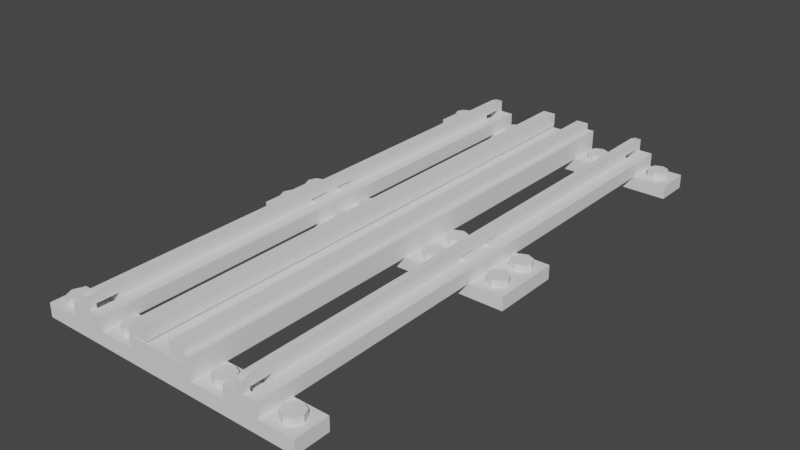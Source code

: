 # Source: Track_Straight_LOD1.blend  (saved by Blender 3.1.7; exported with 4.5.12 LTS)
import bpy
from mathutils import Matrix  # noqa: F401  (used for matrix-valued properties, if any)

bpy.ops.wm.read_factory_settings(use_empty=True)
scene = bpy.context.scene
scene.name = 'Scene'

# ---- materials (node trees are filled in below, after node groups)
mat_lego_standard = bpy.data.materials.new('Lego Standard')

# ---- material node trees

# ---- world
world_world = bpy.data.worlds.new('World'); scene.world = world_world
world_world.use_nodes = True; world_world.node_tree.nodes.clear()
_N = world_world.node_tree.nodes; _L = world_world.node_tree.links
n0 = _N.new('ShaderNodeOutputWorld'); n0.name = 'World Output'; n0.location = (300, 300)
n1 = _N.new('ShaderNodeBackground'); n1.name = 'Background'; n1.location = (10, 300)
n1.inputs[0].default_value = (0.05088, 0.05088, 0.05088, 1.0)
_L.new(n1.outputs[0], n0.inputs[0])
n0.is_active_output = True
world_world.color = (1.0, 1.0, 1.0)
world_world.use_sun_shadow = False
world_world.sun_shadow_jitter_overblur = 0.0

# ---- meshes
me_mesh_767_dat_8 = bpy.data.meshes.new('Mesh_767.dat_8')
me_mesh_767_dat_8.from_pydata([(-16.0, 2.8, -6.4), (30.4, 1.6, -6.4), (-30.4, 1.6, -6.4), (30.4, 3.2, -6.4), (16.0, 2.8, -6.4), (30.4, 1.6, 6.4), (-30.4, 3.2, 6.4), (-16.0, 2.8, 6.4), (-30.4, 1.6, 6.4), (16.0, 3.2, 6.4), (3.2, 1.6, 3.2), (-3.2, 1.6, -3.2), (32.0, 3.2, 8.0), (-32.0, 3.2, -8.0), (30.4, 3.2, 6.4), (32.0, 3.2, -8.0), (-16.0, 3.2, -6.4), (-16.0, 2.8, 8.0), (16.0, 2.8, 6.4), (16.0, 2.8, 8.0), (16.0, 3.2, 8.0), (16.0, 3.2, -8.0), (16.0, 2.8, -8.0), (16.0, 3.2, -6.4), (-16.0, 3.2, 6.4), (-16.0, 2.8, -8.0), (-16.0, 3.2, -8.0), (-32.0, 0.0, 8.0), (-16.0, 3.2, 8.0), (2.4, 0.0, -2.4), (32.0, 0.0, -8.0), (2.4, 0.0, 2.4), (32.0, 0.0, 8.0), (-2.4, 0.0, 2.4), (-32.0, 0.0, -8.0), (22.4, -1.6, 1.6), (22.4, 0.0, 1.6), (22.4, 0.0, 6.4), (22.4, -1.6, 6.4), (21.6, -3.2, 1.6), (21.6, -1.6, 1.6), (21.7, -3.2, 1.6), (21.6, -3.2, 6.4), (21.7, -3.6, 6.4), (20.4, 0.0, 1.6), (20.4, -3.6, 1.6), (17.6, -1.6, 6.4), (18.4, -1.6, 1.6), (18.4, -3.2, 6.4), (18.4, -1.6, 6.4), (18.4, -3.2, 1.6), (18.3, -3.6, 1.6), (18.3, -3.6, 6.4), (19.6, -3.6, 1.6), (19.6, -3.6, 6.4), (20.4, 0.0, 6.4), (20.4, -3.2, 6.4), (21.6, 0.0, 6.4), (20.4, -3.6, 6.4), (21.7, -3.2, 6.4), (21.6, -1.6, 6.4), (19.6, -3.2, 6.4), (19.6, 0.0, 6.4), (18.3, -3.2, 6.4), (17.6, 0.0, 6.4), (18.4, 0.0, 6.4), (21.7, -3.6, 1.6), (20.4, -3.2, 1.6), (21.6, 0.0, 1.6), (19.6, 0.0, 1.6), (19.6, -3.2, 1.6), (18.4, 0.0, 1.6), (18.3, -3.2, 1.6), (17.6, -1.6, 1.6), (17.6, 0.0, 1.6), (-17.6, -1.6, 1.6), (-17.6, 0.0, 6.4), (-18.4, -1.6, 1.6), (-18.4, -3.2, 1.6), (-18.3, -3.2, 6.4), (-19.6, -3.6, 1.6), (-18.3, -3.6, 1.6), (-18.3, -3.6, 6.4), (-19.6, 0.0, 1.6), (-19.6, -3.6, 6.4), (-22.4, 0.0, 6.4), (-22.4, 0.0, 1.6), (-21.6, -1.6, 1.6), (-22.4, -1.6, 6.4), (-22.4, -1.6, 1.6), (-21.6, -3.2, 6.4), (-21.6, -1.6, 6.4), (-21.6, -3.2, 1.6), (-21.7, -3.2, 6.4), (-20.4, -3.6, 1.6), (-21.7, -3.6, 6.4), (-20.4, 0.0, 1.6), (-19.6, 0.0, 6.4), (-19.6, -3.2, 6.4), (-18.4, -3.2, 6.4), (-18.4, 0.0, 6.4), (-18.4, -1.6, 6.4), (-17.6, -1.6, 6.4), (-20.4, -3.2, 6.4), (-20.4, 0.0, 6.4), (-20.4, -3.6, 6.4), (-21.6, 0.0, 6.4), (-18.4, 0.0, 1.6), (-19.6, -3.2, 1.6), (-18.3, -3.2, 1.6), (-17.6, 0.0, 1.6), (-20.4, -3.2, 1.6), (-21.7, -3.6, 1.6), (-21.7, -3.2, 1.6), (-21.6, 0.0, 1.6), (22.4, 0.0, -1.6), (21.6, -1.6, -1.6), (22.4, -1.6, -1.6), (21.6, -3.2, -1.6), (21.6, -3.2, -6.4), (21.7, -3.2, -1.6), (20.4, -3.6, -6.4), (21.7, -3.6, -6.4), (21.7, -3.6, -1.6), (20.4, 0.0, -1.6), (20.4, -3.6, -1.6), (17.6, -1.6, -6.4), (18.4, -1.6, -6.4), (18.4, -1.6, -1.6), (17.6, -1.6, -1.6), (18.4, -3.2, -1.6), (18.3, -3.6, -1.6), (18.3, -3.2, -1.6), (19.6, -3.6, -6.4), (18.3, -3.6, -6.4), (19.6, -3.6, -1.6), (21.6, 0.0, -1.6), (20.4, -3.2, -1.6), (18.4, 0.0, -1.6), (19.6, 0.0, -1.6), (19.6, -3.2, -1.6), (17.6, 0.0, -1.6), (20.4, 0.0, -6.4), (20.4, -3.2, -6.4), (21.7, -3.2, -6.4), (22.4, 0.0, -6.4), (22.4, -1.6, -6.4), (21.6, -1.6, -6.4), (21.6, 0.0, -6.4), (19.6, 0.0, -6.4), (19.6, -3.2, -6.4), (18.4, -3.2, -6.4), (18.4, 0.0, -6.4), (18.3, -3.2, -6.4), (17.6, 0.0, -6.4), (-17.6, -1.6, -6.4), (-17.6, 0.0, -6.4), (-18.4, -1.6, -1.6), (-17.6, -1.6, -1.6), (-18.4, -1.6, -6.4), (-18.4, -3.2, -6.4), (-18.4, -3.2, -1.6), (-19.6, -3.6, -1.6), (-19.6, -3.6, -6.4), (-18.3, -3.6, -6.4), (-19.6, 0.0, -1.6), (-22.4, -1.6, -1.6), (-22.4, -1.6, -6.4), (-21.6, -1.6, -1.6), (-21.6, -1.6, -6.4), (-21.7, -3.2, -1.6), (-21.7, -3.2, -6.4), (-21.6, -3.2, -1.6), (-21.7, -3.6, -6.4), (-20.4, -3.6, -6.4), (-20.4, 0.0, -1.6), (-18.3, -3.6, -1.6), (-18.3, -3.2, -1.6), (-19.6, -3.2, -1.6), (-18.4, 0.0, -1.6), (-17.6, 0.0, -1.6), (-21.6, 0.0, -1.6), (-20.4, -3.2, -1.6), (-21.7, -3.6, -1.6), (-20.4, -3.6, -1.6), (-22.4, 0.0, -1.6), (-19.6, 0.0, -6.4), (-19.6, -3.2, -6.4), (-18.3, -3.2, -6.4), (-18.4, 0.0, -6.4), (-20.4, 0.0, -6.4), (-20.4, -3.2, -6.4), (-21.6, -3.2, -6.4), (-21.6, 0.0, -6.4), (-22.4, 0.0, -6.4), (-30.4, 3.2, -6.4), (3.2, 1.6, 0.0), (2.263, 1.6, 2.263), (-3.2, 1.6, 3.2), (-2.263, 1.6, -2.263), (0.0, 1.6, -3.2), (3.2, 1.6, -3.2), (3.2, 3.2, 0.0), (0.0, 1.6, 3.2), (-2.263, 1.6, 2.263), (-2.263, 3.2, 2.263), (-3.2, 1.6, 0.0), (2.263, 1.6, -2.263), (-1.225, 3.2, -2.956), (-0.6123, 3.2, -1.478), (-2.263, 3.2, -2.263), (-2.956, 3.2, -1.225), (-1.131, 3.2, -1.131), (-1.6, 3.2, 0.0), (-1.478, 3.2, -0.6123), (-2.956, 3.2, 1.225), (-3.2, 3.2, 0.0), (-1.478, 3.2, 0.6123), (-1.225, 3.2, 2.956), (-0.6123, 3.2, 1.478), (0.0, 3.2, 3.2), (0.6123, 3.2, 1.478), (1.225, 3.2, 2.956), (1.478, 3.2, 0.6123), (1.131, 3.2, 1.131), (2.263, 3.2, 2.263), (2.956, 3.2, 1.225), (2.956, 3.2, -1.225), (1.6, 3.2, 0.0), (1.478, 3.2, -0.6123), (1.131, 3.2, -1.131), (2.263, 3.2, -2.263), (0.0, 3.2, -3.2), (0.0, 3.2, -1.6), (0.6123, 3.2, -1.478), (1.225, 3.2, -2.956), (1.131, 1.6, 1.131), (0.0, 3.2, 1.6), (0.0, 1.6, 1.6), (-1.131, 3.2, 1.131), (1.131, 1.6, -1.131), (1.6, 1.6, 0.0), (0.6123, 1.6, -1.478), (0.9185, 0.4, -2.217), (1.697, 0.4, -1.697), (2.217, 0.4, -0.9185), (1.478, 1.6, -0.6123), (2.217, 0.4, 0.9185), (1.478, 1.6, 0.6123), (0.6123, 1.6, 1.478), (0.9185, 0.4, 2.217), (-0.6123, 1.6, 1.478), (-0.9185, 0.4, 2.217), (-1.697, 0.4, 1.697), (-1.131, 1.6, 1.131), (-1.478, 1.6, 0.6123), (-2.217, 0.4, 0.9185), (-1.6, 1.6, 0.0), (-2.4, 0.4, 0.0), (-2.217, 0.4, -0.9185), (-1.478, 1.6, -0.6123), (-1.131, 1.6, -1.131), (-1.697, 0.4, -1.697), (-0.9185, 0.4, -2.217), (-0.6123, 1.6, -1.478), (0.0, 1.6, -1.6), (2.4, 0.4, 0.0), (1.697, 0.4, 1.697), (0.0, 0.4, 2.4), (0.0, 0.0, 2.4), (-1.697, 0.0, 1.697), (-1.697, 0.0, -1.697), (0.0, 0.4, -2.4), (1.697, 0.0, -1.697), (-32.0, 3.2, 8.0), (1.697, 0.0, 1.697), (-2.4, 0.0, 0.0), (-2.4, 0.0, -2.4), (0.0, 0.0, -2.4), (2.4, 0.0, 0.0), (30.4, -1.6, 4.0), (30.4, 0.0, 4.0), (29.7, -1.6, 5.697), (29.7, 0.0, 5.697), (26.3, -1.6, 5.697), (28.0, -1.6, 6.4), (28.0, 0.0, 6.4), (26.3, 0.0, 5.697), (25.6, 0.0, 4.0), (26.3, 0.0, 2.303), (28.0, 0.0, 1.6), (29.7, 0.0, 2.303), (25.6, -1.6, 4.0), (26.3, -1.6, 2.303), (28.0, -1.6, 1.6), (28.0, -1.6, 4.0), (29.7, -1.6, 2.303), (13.7, -1.6, 5.697), (14.4, -1.6, 4.0), (13.7, 0.0, 5.697), (12.0, 0.0, 6.4), (10.3, 0.0, 5.697), (9.6, 0.0, 4.0), (10.3, -1.6, 2.303), (10.3, 0.0, 2.303), (12.0, 0.0, 1.6), (13.7, 0.0, 2.303), (14.4, 0.0, 4.0), (12.0, -1.6, 6.4), (10.3, -1.6, 5.697), (9.6, -1.6, 4.0), (12.0, -1.6, 4.0), (12.0, -1.6, 1.6), (13.7, -1.6, 2.303), (6.4, 0.0, 4.0), (5.697, 0.0, 5.697), (4.0, 0.0, 6.4), (1.6, -1.6, 4.0), (2.303, -1.6, 5.697), (2.303, 0.0, 5.697), (1.6, 0.0, 4.0), (4.0, -1.6, 1.6), (2.303, 0.0, 2.303), (4.0, 0.0, 1.6), (5.697, 0.0, 2.303), (5.697, -1.6, 5.697), (4.0, -1.6, 6.4), (4.0, -1.6, 4.0), (2.303, -1.6, 2.303), (5.697, -1.6, 2.303), (6.4, -1.6, 4.0), (-1.6, 0.0, 4.0), (-2.303, 0.0, 5.697), (-4.0, -1.6, 6.4), (-4.0, 0.0, 6.4), (-5.697, 0.0, 5.697), (-6.4, -1.6, 4.0), (-6.4, 0.0, 4.0), (-4.0, -1.6, 1.6), (-5.697, 0.0, 2.303), (-2.303, -1.6, 2.303), (-4.0, 0.0, 1.6), (-2.303, 0.0, 2.303), (-1.6, -1.6, 4.0), (-2.303, -1.6, 5.697), (-4.0, -1.6, 4.0), (-5.697, -1.6, 5.697), (-5.697, -1.6, 2.303), (-9.6, 0.0, 4.0), (-10.3, -1.6, 5.697), (-10.3, 0.0, 5.697), (-12.0, 0.0, 6.4), (-13.7, -1.6, 5.697), (-12.0, -1.6, 6.4), (-13.7, 0.0, 5.697), (-14.4, 0.0, 4.0), (-14.4, -1.6, 4.0), (-13.7, 0.0, 2.303), (-12.0, 0.0, 1.6), (-10.3, 0.0, 2.303), (-9.6, -1.6, 4.0), (-13.7, -1.6, 2.303), (-12.0, -1.6, 1.6), (-10.3, -1.6, 2.303), (-12.0, -1.6, 4.0), (-26.3, 0.0, 5.697), (-29.7, -1.6, 5.697), (-28.0, 0.0, 6.4), (-29.7, 0.0, 5.697), (-30.4, 0.0, 4.0), (-30.4, -1.6, 4.0), (-29.7, 0.0, 2.303), (-28.0, 0.0, 1.6), (-26.3, 0.0, 2.303), (-25.6, 0.0, 4.0), (-25.6, -1.6, 4.0), (-26.3, -1.6, 5.697), (-28.0, -1.6, 6.4), (-28.0, -1.6, 4.0), (-29.7, -1.6, 2.303), (-28.0, -1.6, 1.6), (-26.3, -1.6, 2.303), (29.7, 0.0, -2.303), (29.7, -1.6, -2.303), (28.0, 0.0, -1.6), (26.3, 0.0, -2.303), (25.6, -1.6, -4.0), (26.3, -1.6, -2.303), (25.6, 0.0, -4.0), (28.0, -1.6, -6.4), (26.3, 0.0, -5.697), (28.0, 0.0, -6.4), (29.7, 0.0, -5.697), (30.4, 0.0, -4.0), (28.0, -1.6, -1.6), (28.0, -1.6, -4.0), (26.3, -1.6, -5.697), (29.7, -1.6, -5.697), (30.4, -1.6, -4.0), (14.4, 0.0, -4.0), (13.7, 0.0, -2.303), (12.0, 0.0, -1.6), (10.3, 0.0, -2.303), (10.3, -1.6, -2.303), (9.6, 0.0, -4.0), (10.3, 0.0, -5.697), (12.0, 0.0, -6.4), (13.7, -1.6, -5.697), (12.0, -1.6, -6.4), (13.7, 0.0, -5.697), (13.7, -1.6, -2.303), (12.0, -1.6, -1.6), (9.6, -1.6, -4.0), (10.3, -1.6, -5.697), (12.0, -1.6, -4.0), (14.4, -1.6, -4.0), (6.4, 0.0, -4.0), (5.697, 0.0, -2.303), (4.0, 0.0, -1.6), (2.303, 0.0, -2.303), (2.303, -1.6, -2.303), (1.6, 0.0, -4.0), (1.6, -1.6, -4.0), (2.303, 0.0, -5.697), (4.0, 0.0, -6.4), (5.697, -1.6, -5.697), (5.697, 0.0, -5.697), (6.4, -1.6, -4.0), (5.697, -1.6, -2.303), (4.0, -1.6, -1.6), (4.0, -1.6, -4.0), (2.303, -1.6, -5.697), (4.0, -1.6, -6.4), (-2.303, 0.0, -2.303), (-2.303, -1.6, -2.303), (-4.0, 0.0, -1.6), (-5.697, -1.6, -2.303), (-4.0, -1.6, -1.6), (-5.697, 0.0, -2.303), (-6.4, 0.0, -4.0), (-4.0, -1.6, -6.4), (-5.697, 0.0, -5.697), (-4.0, 0.0, -6.4), (-2.303, 0.0, -5.697), (-1.6, 0.0, -4.0), (-1.6, -1.6, -4.0), (-4.0, -1.6, -4.0), (-6.4, -1.6, -4.0), (-5.697, -1.6, -5.697), (-2.303, -1.6, -5.697), (-10.3, -1.6, -2.303), (-12.0, -1.6, -1.6), (-10.3, 0.0, -2.303), (-12.0, 0.0, -1.6), (-13.7, -1.6, -2.303), (-13.7, 0.0, -2.303), (-14.4, 0.0, -4.0), (-13.7, 0.0, -5.697), (-12.0, 0.0, -6.4), (-10.3, 0.0, -5.697), (-9.6, 0.0, -4.0), (-14.4, -1.6, -4.0), (-12.0, -1.6, -4.0), (-13.7, -1.6, -5.697), (-12.0, -1.6, -6.4), (-10.3, -1.6, -5.697), (-9.6, -1.6, -4.0), (-25.6, 0.0, -4.0), (-28.0, -1.6, -1.6), (-26.3, 0.0, -2.303), (-28.0, 0.0, -1.6), (-29.7, -1.6, -2.303), (-29.7, 0.0, -2.303), (-30.4, 0.0, -4.0), (-29.7, 0.0, -5.697), (-28.0, 0.0, -6.4), (-26.3, 0.0, -5.697), (-25.6, -1.6, -4.0), (-26.3, -1.6, -5.697), (-26.3, -1.6, -2.303), (-28.0, -1.6, -4.0), (-30.4, -1.6, -4.0), (-29.7, -1.6, -5.697), (-28.0, -1.6, -6.4)], [], [(4, 0, 2, 1), (195, 2, 0, 16), (3, 23, 4, 1), (7, 18, 5, 8), (6, 24, 7, 8), (14, 5, 18, 9), (1, 201, 10, 5), (198, 8, 5, 10), (8, 198, 11, 2), (201, 1, 2, 11), (15, 3, 14, 12), (274, 6, 195, 13), (20, 12, 14, 9), (21, 23, 3, 15), (28, 24, 6, 274), (26, 13, 195, 16), (18, 7, 17, 19), (22, 25, 0, 4), (9, 18, 19, 20), (21, 22, 4, 23), (28, 17, 7, 24), (16, 0, 25, 26), (25, 22, 30, 34), (13, 26, 25, 34), (15, 30, 22, 21), (19, 17, 27, 32), (274, 27, 17, 28), (12, 20, 19, 32), (32, 31, 29, 30), (31, 32, 27, 33), (34, 277, 33, 27), (277, 34, 30, 29), (38, 35, 36, 37), (60, 40, 35, 38), (42, 39, 40, 60), (59, 41, 39, 42), (43, 66, 41, 59), (58, 45, 66, 43), (55, 44, 45, 58), (73, 46, 64, 74), (47, 49, 46, 73), (50, 48, 49, 47), (63, 72, 50, 48), (51, 52, 63, 72), (53, 54, 52, 51), (69, 62, 54, 53), (55, 56, 42, 57), (58, 43, 59, 56), (57, 60, 38, 37), (65, 48, 61, 62), (52, 54, 61, 63), (64, 46, 49, 65), (68, 39, 67, 44), (66, 45, 67, 41), (36, 35, 40, 68), (69, 70, 50, 71), (53, 51, 72, 70), (71, 47, 73, 74), (102, 75, 110, 76), (101, 77, 75, 102), (99, 78, 77, 101), (79, 109, 78, 99), (82, 81, 109, 79), (84, 80, 81, 82), (97, 83, 80, 84), (89, 88, 85, 86), (87, 91, 88, 89), (92, 90, 91, 87), (93, 113, 92, 90), (112, 95, 93, 113), (94, 105, 95, 112), (96, 104, 105, 94), (97, 98, 99, 100), (84, 82, 79, 98), (100, 101, 102, 76), (106, 90, 103, 104), (95, 105, 103, 93), (85, 88, 91, 106), (107, 78, 108, 83), (81, 80, 108, 109), (110, 75, 77, 107), (96, 111, 92, 114), (94, 112, 113, 111), (114, 87, 89, 86), (117, 146, 145, 115), (116, 147, 146, 117), (118, 119, 147, 116), (120, 144, 119, 118), (123, 122, 144, 120), (125, 121, 122, 123), (124, 142, 121, 125), (126, 129, 141, 154), (127, 128, 129, 126), (151, 130, 128, 127), (132, 153, 151, 130), (134, 131, 132, 153), (133, 135, 131, 134), (149, 139, 135, 133), (124, 137, 118, 136), (125, 123, 120, 137), (136, 116, 117, 115), (138, 130, 140, 139), (131, 135, 140, 132), (141, 129, 128, 138), (148, 119, 143, 142), (122, 121, 143, 144), (145, 146, 147, 148), (149, 150, 151, 152), (133, 134, 153, 150), (152, 127, 126, 154), (158, 155, 156, 180), (157, 159, 155, 158), (161, 160, 159, 157), (177, 188, 160, 161), (176, 164, 188, 177), (162, 163, 164, 176), (165, 186, 163, 162), (167, 166, 185, 194), (169, 168, 166, 167), (192, 172, 168, 169), (170, 171, 192, 172), (173, 183, 170, 171), (174, 184, 183, 173), (190, 175, 184, 174), (165, 178, 161, 179), (162, 176, 177, 178), (179, 157, 158, 180), (181, 172, 182, 175), (183, 184, 182, 170), (185, 166, 168, 181), (189, 160, 187, 186), (164, 163, 187, 188), (156, 155, 159, 189), (190, 191, 192, 193), (174, 173, 171, 191), (193, 169, 167, 194), (14, 3, 1, 5), (195, 6, 8, 2), (196, 197, 10), (197, 203, 10), (203, 204, 198), (204, 206, 198), (206, 199, 11), (199, 200, 11), (200, 207, 201), (207, 196, 201), (197, 196, 202, 225), (203, 197, 225, 220), (204, 203, 220, 205), (206, 204, 205, 216), (199, 206, 216, 210), (200, 199, 210, 232), (207, 200, 232, 231), (196, 207, 231, 202), (208, 209, 233, 232), (210, 212, 209, 208), (211, 214, 212, 210), (216, 213, 214, 211), (215, 217, 213, 216), (205, 239, 217, 215), (218, 219, 239, 205), (220, 237, 219, 218), (222, 221, 237, 220), (225, 224, 221, 222), (226, 223, 224, 225), (202, 228, 223, 226), (227, 229, 228, 202), (231, 230, 229, 227), (235, 234, 230, 231), (232, 233, 234, 235), (224, 228, 241, 236), (237, 224, 236, 238), (239, 237, 238, 254), (213, 239, 254, 257), (212, 213, 257, 261), (233, 212, 261, 265), (230, 233, 265, 240), (228, 230, 240, 241), (265, 272, 243, 242), (242, 243, 244, 240), (240, 244, 245, 246), (246, 245, 266, 241), (241, 266, 247, 248), (248, 247, 267, 236), (236, 267, 250, 249), (249, 250, 268, 238), (238, 268, 252, 251), (251, 252, 253, 254), (254, 253, 256, 255), (255, 256, 258, 257), (257, 258, 259, 260), (260, 259, 262, 261), (261, 262, 263, 264), (264, 263, 272, 265), (267, 266, 279, 275), (268, 267, 275, 269), (253, 268, 269, 270), (258, 253, 270, 276), (262, 258, 276, 271), (272, 262, 271, 278), (244, 272, 278, 273), (266, 244, 273, 279), (15, 12, 32, 30), (274, 13, 34, 27), (31, 275, 279), (31, 269, 275), (33, 270, 269), (33, 276, 270), (277, 271, 276), (277, 278, 271), (29, 273, 278), (29, 279, 273), (282, 280, 281, 283), (285, 282, 283, 286), (284, 285, 286, 287), (292, 284, 287, 288), (293, 292, 288, 289), (294, 293, 289, 290), (296, 294, 290, 291), (280, 296, 291, 281), (295, 280, 282), (295, 282, 285), (295, 285, 284), (295, 284, 292), (295, 292, 293), (295, 293, 294), (295, 294, 296), (295, 296, 280), (297, 298, 307, 299), (308, 297, 299, 300), (309, 308, 300, 301), (310, 309, 301, 302), (303, 310, 302, 304), (312, 303, 304, 305), (313, 312, 305, 306), (298, 313, 306, 307), (311, 298, 297), (311, 297, 308), (311, 308, 309), (311, 309, 310), (311, 310, 303), (311, 303, 312), (311, 312, 313), (311, 313, 298), (325, 330, 314, 315), (326, 325, 315, 316), (318, 326, 316, 319), (317, 318, 319, 320), (328, 317, 320, 322), (321, 328, 322, 323), (329, 321, 323, 324), (330, 329, 324, 314), (327, 330, 325), (327, 325, 326), (327, 326, 318), (327, 318, 317), (327, 317, 328), (327, 328, 321), (327, 321, 329), (327, 329, 330), (344, 343, 331, 332), (333, 344, 332, 334), (346, 333, 334, 335), (336, 346, 335, 337), (347, 336, 337, 339), (338, 347, 339, 341), (340, 338, 341, 342), (343, 340, 342, 331), (345, 343, 344), (345, 344, 333), (345, 333, 346), (345, 346, 336), (345, 336, 347), (345, 347, 338), (345, 338, 340), (345, 340, 343), (349, 360, 348, 350), (353, 349, 350, 351), (352, 353, 351, 354), (356, 352, 354, 355), (361, 356, 355, 357), (362, 361, 357, 358), (363, 362, 358, 359), (360, 363, 359, 348), (364, 360, 349), (364, 349, 353), (364, 353, 352), (364, 352, 356), (364, 356, 361), (364, 361, 362), (364, 362, 363), (364, 363, 360), (376, 375, 374, 365), (377, 376, 365, 367), (366, 377, 367, 368), (370, 366, 368, 369), (379, 370, 369, 371), (380, 379, 371, 372), (381, 380, 372, 373), (375, 381, 373, 374), (378, 375, 376), (378, 376, 377), (378, 377, 366), (378, 366, 370), (378, 370, 379), (378, 379, 380), (378, 380, 381), (378, 381, 375), (383, 398, 393, 382), (394, 383, 382, 384), (387, 394, 384, 385), (386, 387, 385, 388), (396, 386, 388, 390), (389, 396, 390, 391), (397, 389, 391, 392), (398, 397, 392, 393), (395, 398, 383), (395, 383, 394), (395, 394, 387), (395, 387, 386), (395, 386, 396), (395, 396, 389), (395, 389, 397), (395, 397, 398), (410, 415, 399, 400), (411, 410, 400, 401), (403, 411, 401, 402), (412, 403, 402, 404), (413, 412, 404, 405), (408, 413, 405, 406), (407, 408, 406, 409), (415, 407, 409, 399), (414, 415, 410), (414, 410, 411), (414, 411, 403), (414, 403, 412), (414, 412, 413), (414, 413, 408), (414, 408, 407), (414, 407, 415), (428, 427, 416, 417), (429, 428, 417, 418), (420, 429, 418, 419), (422, 420, 419, 421), (431, 422, 421, 423), (432, 431, 423, 424), (425, 432, 424, 426), (427, 425, 426, 416), (430, 427, 428), (430, 428, 429), (430, 429, 420), (430, 420, 422), (430, 422, 431), (430, 431, 432), (430, 432, 425), (430, 425, 427), (434, 445, 444, 433), (437, 434, 433, 435), (436, 437, 435, 438), (447, 436, 438, 439), (448, 447, 439, 441), (440, 448, 441, 442), (449, 440, 442, 443), (445, 449, 443, 444), (446, 445, 434), (446, 434, 437), (446, 437, 436), (446, 436, 447), (446, 447, 448), (446, 448, 440), (446, 440, 449), (446, 449, 445), (450, 466, 460, 452), (451, 450, 452, 453), (454, 451, 453, 455), (461, 454, 455, 456), (463, 461, 456, 457), (464, 463, 457, 458), (465, 464, 458, 459), (466, 465, 459, 460), (462, 466, 450), (462, 450, 451), (462, 451, 454), (462, 454, 461), (462, 461, 463), (462, 463, 464), (462, 464, 465), (462, 465, 466), (479, 477, 467, 469), (468, 479, 469, 470), (471, 468, 470, 472), (481, 471, 472, 473), (482, 481, 473, 474), (483, 482, 474, 475), (478, 483, 475, 476), (477, 478, 476, 467), (480, 477, 479), (480, 479, 468), (480, 468, 471), (480, 471, 481), (480, 481, 482), (480, 482, 483), (480, 483, 478), (480, 478, 477)])
_k = set([(0, 4), (0, 16), (0, 25), (1, 2), (1, 3), (1, 5), (2, 8), (2, 195), (3, 14), (3, 23), (4, 22), (4, 23), (5, 8), (5, 14), (6, 8), (6, 24), (6, 195), (7, 17), (7, 18), (7, 24), (9, 14), (9, 18), (9, 20), (12, 15), (12, 20), (12, 32), (13, 26), (13, 34), (13, 274), (15, 21), (15, 30), (16, 26), (16, 195), (17, 19), (17, 28), (18, 19), (19, 20), (21, 22), (21, 23), (22, 25), (24, 28), (25, 26), (27, 32), (27, 34), (27, 274), (28, 274), (30, 32), (30, 34), (35, 36), (35, 38), (35, 40), (36, 37), (37, 38), (38, 60), (39, 40), (39, 41), (39, 42), (40, 60), (41, 59), (41, 66), (42, 59), (42, 60), (43, 58), (43, 59), (43, 66), (44, 45), (44, 55), (45, 58), (45, 66), (46, 49), (46, 64), (46, 73), (47, 49), (47, 50), (47, 73), (48, 49), (48, 50), (48, 63), (50, 72), (51, 52), (51, 53), (51, 72), (52, 54), (52, 63), (53, 54), (53, 69), (54, 62), (55, 58), (62, 69), (63, 72), (64, 74), (73, 74), (75, 77), (75, 102), (75, 110), (76, 102), (76, 110), (77, 78), (77, 101), (78, 99), (78, 109), (79, 82), (79, 99), (79, 109), (80, 81), (80, 83), (80, 84), (81, 82), (81, 109), (82, 84), (83, 97), (84, 97), (85, 86), (85, 88), (86, 89), (87, 89), (87, 91), (87, 92), (88, 89), (88, 91), (90, 91), (90, 92), (90, 93), (92, 113), (93, 95), (93, 113), (94, 96), (94, 105), (94, 112), (95, 105), (95, 112), (96, 104), (99, 101), (101, 102), (104, 105), (112, 113), (115, 117), (115, 145), (116, 117), (116, 118), (116, 147), (117, 146), (118, 119), (118, 120), (119, 144), (119, 147), (120, 123), (120, 144), (121, 122), (121, 125), (121, 142), (122, 123), (122, 144), (123, 125), (124, 125), (124, 142), (126, 127), (126, 129), (126, 154), (127, 128), (127, 151), (128, 129), (128, 130), (129, 141), (130, 132), (130, 151), (131, 132), (131, 134), (131, 135), (132, 153), (133, 134), (133, 135), (133, 149), (134, 153), (135, 139), (139, 149), (141, 154), (145, 146), (146, 147), (151, 153), (155, 156), (155, 158), (155, 159), (156, 180), (157, 158), (157, 159), (157, 161), (158, 180), (159, 160), (160, 161), (160, 188), (161, 177), (162, 163), (162, 165), (162, 176), (163, 164), (163, 186), (164, 176), (164, 188), (165, 186), (166, 167), (166, 168), (166, 185), (167, 169), (167, 194), (168, 169), (168, 172), (169, 192), (170, 171), (170, 172), (170, 183), (171, 173), (171, 192), (172, 192), (173, 174), (173, 183), (174, 184), (174, 190), (175, 184), (175, 190), (176, 177), (177, 188), (183, 184), (185, 194), (196, 197), (196, 207), (197, 203), (199, 200), (199, 206), (200, 207), (202, 225), (202, 231), (203, 204), (204, 206), (205, 216), (205, 220), (210, 216), (210, 232), (212, 213), (212, 233), (213, 239), (220, 225), (224, 228), (224, 237), (228, 230), (230, 233), (231, 232), (236, 238), (236, 241), (237, 239), (238, 254), (240, 241), (240, 265), (244, 266), (244, 272), (253, 258), (253, 268), (254, 257), (257, 261), (258, 262), (261, 265), (262, 272), (266, 267), (267, 268), (269, 270), (269, 275), (270, 276), (271, 276), (271, 278), (273, 278), (273, 279), (275, 279), (280, 282), (280, 296), (281, 283), (281, 291), (282, 285), (283, 286), (284, 285), (284, 292), (286, 287), (287, 288), (288, 289), (289, 290), (290, 291), (292, 293), (293, 294), (294, 296), (297, 298), (297, 308), (298, 313), (299, 300), (299, 307), (300, 301), (301, 302), (302, 304), (303, 310), (303, 312), (304, 305), (305, 306), (306, 307), (308, 309), (309, 310), (312, 313), (314, 315), (314, 324), (315, 316), (316, 319), (317, 318), (317, 328), (318, 326), (319, 320), (320, 322), (321, 328), (321, 329), (322, 323), (323, 324), (325, 326), (325, 330), (329, 330), (331, 332), (331, 342), (332, 334), (333, 344), (333, 346), (334, 335), (335, 337), (336, 346), (336, 347), (337, 339), (338, 340), (338, 347), (339, 341), (340, 343), (341, 342), (343, 344), (348, 350), (348, 359), (349, 353), (349, 360), (350, 351), (351, 354), (352, 353), (352, 356), (354, 355), (355, 357), (356, 361), (357, 358), (358, 359), (360, 363), (361, 362), (362, 363), (365, 367), (365, 374), (366, 370), (366, 377), (367, 368), (368, 369), (369, 371), (370, 379), (371, 372), (372, 373), (373, 374), (375, 376), (375, 381), (376, 377), (379, 380), (380, 381), (382, 384), (382, 393), (383, 394), (383, 398), (384, 385), (385, 388), (386, 387), (386, 396), (387, 394), (388, 390), (389, 396), (389, 397), (390, 391), (391, 392), (392, 393), (397, 398), (399, 400), (399, 409), (400, 401), (401, 402), (402, 404), (403, 411), (403, 412), (404, 405), (405, 406), (406, 409), (407, 408), (407, 415), (408, 413), (410, 411), (410, 415), (412, 413), (416, 417), (416, 426), (417, 418), (418, 419), (419, 421), (420, 422), (420, 429), (421, 423), (422, 431), (423, 424), (424, 426), (425, 427), (425, 432), (427, 428), (428, 429), (431, 432), (433, 435), (433, 444), (434, 437), (434, 445), (435, 438), (436, 437), (436, 447), (438, 439), (439, 441), (440, 448), (440, 449), (441, 442), (442, 443), (443, 444), (445, 449), (447, 448), (450, 451), (450, 466), (451, 454), (452, 453), (452, 460), (453, 455), (454, 461), (455, 456), (456, 457), (457, 458), (458, 459), (459, 460), (461, 463), (463, 464), (464, 465), (465, 466), (467, 469), (467, 476), (468, 471), (468, 479), (469, 470), (470, 472), (471, 481), (472, 473), (473, 474), (474, 475), (475, 476), (477, 478), (477, 479), (478, 483), (481, 482), (482, 483)])
me_mesh_767_dat_8.attributes.new('sharp_edge', 'BOOLEAN', 'EDGE').data.foreach_set('value', [ (min(e.vertices), max(e.vertices)) in _k for e in me_mesh_767_dat_8.edges])
_uv = me_mesh_767_dat_8.uv_layers.new(name='UVMap')
_uv.uv.foreach_set('vector', [0.4151, 0.8605, 0.3339, 0.8605, 0.2974, 0.8574, 0.4516, 0.8574, 0.2974, 0.8615, 0.2974, 0.8574, 0.3339, 0.8605, 0.3339, 0.8615, 0.4516, 0.8615, 0.4151, 0.8615, 0.4151, 0.8605, 0.4516, 0.8574, 0.3339, 0.8605, 0.4151, 0.8605, 0.4516, 0.8574, 0.2974, 0.8574, 0.2974, 0.8615, 0.3339, 0.8615, 0.3339, 0.8605, 0.2974, 0.8574, 0.4516, 0.8615, 0.4516, 0.8574, 0.4151, 0.8605, 0.4151, 0.8615, 0.4516, 0.859, 0.3826, 0.8671, 0.3826, 0.8833, 0.4516, 0.8914, 0.3664, 0.8833, 0.2974, 0.8914, 0.4516, 0.8914, 0.3826, 0.8833, 0.2974, 0.8914, 0.3664, 0.8833, 0.3664, 0.8671, 0.2974, 0.859, 0.3826, 0.8671, 0.4516, 0.859, 0.2974, 0.859, 0.3664, 0.8671, 0.4556, 0.8549, 0.4516, 0.859, 0.4516, 0.8914, 0.4556, 0.8955, 0.2934, 0.8955, 0.2974, 0.8914, 0.2974, 0.859, 0.2934, 0.8549, 0.4151, 0.8955, 0.4556, 0.8955, 0.4516, 0.8914, 0.4151, 0.8914, 0.4151, 0.8549, 0.4151, 0.859, 0.4516, 0.859, 0.4556, 0.8549, 0.3339, 0.8955, 0.3339, 0.8914, 0.2974, 0.8914, 0.2934, 0.8955, 0.3339, 0.8549, 0.2934, 0.8549, 0.2974, 0.859, 0.3339, 0.859, 0.4151, 0.8914, 0.3339, 0.8914, 0.3339, 0.8955, 0.4151, 0.8955, 0.4151, 0.8549, 0.3339, 0.8549, 0.3339, 0.859, 0.4151, 0.859, 0.377, 0.8914, 0.376, 0.8914, 0.376, 0.8955, 0.377, 0.8955, 0.377, 0.8549, 0.376, 0.8549, 0.376, 0.859, 0.377, 0.859, 0.377, 0.8955, 0.376, 0.8955, 0.376, 0.8914, 0.377, 0.8914, 0.377, 0.859, 0.376, 0.859, 0.376, 0.8549, 0.377, 0.8549, 0.3339, 0.8605, 0.4151, 0.8605, 0.4556, 0.8534, 0.2934, 0.8534, 0.2934, 0.8615, 0.3339, 0.8615, 0.3339, 0.8605, 0.2934, 0.8534, 0.4556, 0.8615, 0.4556, 0.8534, 0.4151, 0.8605, 0.4151, 0.8615, 0.4151, 0.8605, 0.3339, 0.8605, 0.2934, 0.8534, 0.4556, 0.8534, 0.2934, 0.8615, 0.2934, 0.8534, 0.3339, 0.8605, 0.3339, 0.8615, 0.4556, 0.8615, 0.4151, 0.8615, 0.4151, 0.8605, 0.4556, 0.8534, 0.4556, 0.8955, 0.3806, 0.8813, 0.3806, 0.8691, 0.4556, 0.8549, 0.3806, 0.8813, 0.4556, 0.8955, 0.2934, 0.8955, 0.3684, 0.8813, 0.2934, 0.8549, 0.3684, 0.8691, 0.3684, 0.8813, 0.2934, 0.8955, 0.3684, 0.8691, 0.2934, 0.8549, 0.4556, 0.8549, 0.3806, 0.8691, 0.3649, 0.8914, 0.3649, 0.8792, 0.3689, 0.8792, 0.3689, 0.8914, 0.4293, 0.8914, 0.4293, 0.8792, 0.4313, 0.8792, 0.4313, 0.8914, 0.3608, 0.8914, 0.3608, 0.8792, 0.3649, 0.8792, 0.3649, 0.8914, 0.4295, 0.8914, 0.4295, 0.8792, 0.4293, 0.8792, 0.4293, 0.8914, 0.3598, 0.8914, 0.3598, 0.8792, 0.3608, 0.8792, 0.3608, 0.8914, 0.4262, 0.8914, 0.4262, 0.8792, 0.4295, 0.8792, 0.4295, 0.8914, 0.3689, 0.8914, 0.3689, 0.8792, 0.3598, 0.8792, 0.3598, 0.8914, 0.3649, 0.8792, 0.3649, 0.8914, 0.3689, 0.8914, 0.3689, 0.8792, 0.4212, 0.8792, 0.4212, 0.8914, 0.4191, 0.8914, 0.4191, 0.8792, 0.3608, 0.8792, 0.3608, 0.8914, 0.3649, 0.8914, 0.3649, 0.8792, 0.4209, 0.8914, 0.4209, 0.8792, 0.4212, 0.8792, 0.4212, 0.8914, 0.3598, 0.8792, 0.3598, 0.8914, 0.3608, 0.8914, 0.3608, 0.8792, 0.4242, 0.8792, 0.4242, 0.8914, 0.4209, 0.8914, 0.4209, 0.8792, 0.3689, 0.8792, 0.3689, 0.8914, 0.3598, 0.8914, 0.3598, 0.8792, 0.4262, 0.8534, 0.4262, 0.8453, 0.4293, 0.8453, 0.4293, 0.8534, 0.4262, 0.8443, 0.4295, 0.8443, 0.4295, 0.8453, 0.4262, 0.8453, 0.4293, 0.8534, 0.4293, 0.8493, 0.4313, 0.8493, 0.4313, 0.8534, 0.4212, 0.8534, 0.4212, 0.8453, 0.4242, 0.8453, 0.4242, 0.8534, 0.4209, 0.8443, 0.4242, 0.8443, 0.4242, 0.8453, 0.4209, 0.8453, 0.4191, 0.8534, 0.4191, 0.8493, 0.4212, 0.8493, 0.4212, 0.8534, 0.4293, 0.8534, 0.4293, 0.8453, 0.4262, 0.8453, 0.4262, 0.8534, 0.4295, 0.8443, 0.4262, 0.8443, 0.4262, 0.8453, 0.4295, 0.8453, 0.4313, 0.8534, 0.4313, 0.8493, 0.4293, 0.8493, 0.4293, 0.8534, 0.4242, 0.8534, 0.4242, 0.8453, 0.4212, 0.8453, 0.4212, 0.8534, 0.4242, 0.8443, 0.4209, 0.8443, 0.4209, 0.8453, 0.4242, 0.8453, 0.4212, 0.8534, 0.4212, 0.8493, 0.4191, 0.8493, 0.4191, 0.8534, 0.3649, 0.8914, 0.3649, 0.8792, 0.3689, 0.8792, 0.3689, 0.8914, 0.3278, 0.8914, 0.3278, 0.8792, 0.3299, 0.8792, 0.3299, 0.8914, 0.3608, 0.8914, 0.3608, 0.8792, 0.3649, 0.8792, 0.3649, 0.8914, 0.3281, 0.8914, 0.3281, 0.8792, 0.3278, 0.8792, 0.3278, 0.8914, 0.3598, 0.8914, 0.3598, 0.8792, 0.3608, 0.8792, 0.3608, 0.8914, 0.3248, 0.8914, 0.3248, 0.8792, 0.3281, 0.8792, 0.3281, 0.8914, 0.3689, 0.8914, 0.3689, 0.8792, 0.3598, 0.8792, 0.3598, 0.8914, 0.3649, 0.8792, 0.3649, 0.8914, 0.3689, 0.8914, 0.3689, 0.8792, 0.3197, 0.8792, 0.3197, 0.8914, 0.3177, 0.8914, 0.3177, 0.8792, 0.3608, 0.8792, 0.3608, 0.8914, 0.3649, 0.8914, 0.3649, 0.8792, 0.3195, 0.8914, 0.3195, 0.8792, 0.3197, 0.8792, 0.3197, 0.8914, 0.3598, 0.8792, 0.3598, 0.8914, 0.3608, 0.8914, 0.3608, 0.8792, 0.3228, 0.8792, 0.3228, 0.8914, 0.3195, 0.8914, 0.3195, 0.8792, 0.3689, 0.8792, 0.3689, 0.8914, 0.3598, 0.8914, 0.3598, 0.8792, 0.3248, 0.8534, 0.3248, 0.8453, 0.3278, 0.8453, 0.3278, 0.8534, 0.3248, 0.8443, 0.3281, 0.8443, 0.3281, 0.8453, 0.3248, 0.8453, 0.3278, 0.8534, 0.3278, 0.8493, 0.3299, 0.8493, 0.3299, 0.8534, 0.3197, 0.8534, 0.3197, 0.8453, 0.3228, 0.8453, 0.3228, 0.8534, 0.3195, 0.8443, 0.3228, 0.8443, 0.3228, 0.8453, 0.3195, 0.8453, 0.3177, 0.8534, 0.3177, 0.8493, 0.3197, 0.8493, 0.3197, 0.8534, 0.3278, 0.8534, 0.3278, 0.8453, 0.3248, 0.8453, 0.3248, 0.8534, 0.3281, 0.8443, 0.3248, 0.8443, 0.3248, 0.8453, 0.3281, 0.8453, 0.3299, 0.8534, 0.3299, 0.8493, 0.3278, 0.8493, 0.3278, 0.8534, 0.3228, 0.8534, 0.3228, 0.8453, 0.3197, 0.8453, 0.3197, 0.8534, 0.3228, 0.8443, 0.3195, 0.8443, 0.3195, 0.8453, 0.3228, 0.8453, 0.3197, 0.8534, 0.3197, 0.8493, 0.3177, 0.8493, 0.3177, 0.8534, 0.3649, 0.8711, 0.3649, 0.859, 0.3689, 0.859, 0.3689, 0.8711, 0.4293, 0.8711, 0.4293, 0.859, 0.4313, 0.859, 0.4313, 0.8711, 0.3608, 0.8711, 0.3608, 0.859, 0.3649, 0.859, 0.3649, 0.8711, 0.4295, 0.8711, 0.4295, 0.859, 0.4293, 0.859, 0.4293, 0.8711, 0.3598, 0.8711, 0.3598, 0.859, 0.3608, 0.859, 0.3608, 0.8711, 0.4262, 0.8711, 0.4262, 0.859, 0.4295, 0.859, 0.4295, 0.8711, 0.3689, 0.8711, 0.3689, 0.859, 0.3598, 0.859, 0.3598, 0.8711, 0.3649, 0.859, 0.3649, 0.8711, 0.3689, 0.8711, 0.3689, 0.859, 0.4212, 0.859, 0.4212, 0.8711, 0.4191, 0.8711, 0.4191, 0.859, 0.3608, 0.859, 0.3608, 0.8711, 0.3649, 0.8711, 0.3649, 0.859, 0.4209, 0.8711, 0.4209, 0.859, 0.4212, 0.859, 0.4212, 0.8711, 0.3598, 0.859, 0.3598, 0.8711, 0.3608, 0.8711, 0.3608, 0.859, 0.4242, 0.859, 0.4242, 0.8711, 0.4209, 0.8711, 0.4209, 0.859, 0.3689, 0.859, 0.3689, 0.8711, 0.3598, 0.8711, 0.3598, 0.859, 0.4262, 0.8534, 0.4262, 0.8453, 0.4293, 0.8453, 0.4293, 0.8534, 0.4262, 0.8443, 0.4295, 0.8443, 0.4295, 0.8453, 0.4262, 0.8453, 0.4293, 0.8534, 0.4293, 0.8493, 0.4313, 0.8493, 0.4313, 0.8534, 0.4212, 0.8534, 0.4212, 0.8453, 0.4242, 0.8453, 0.4242, 0.8534, 0.4209, 0.8443, 0.4242, 0.8443, 0.4242, 0.8453, 0.4209, 0.8453, 0.4191, 0.8534, 0.4191, 0.8493, 0.4212, 0.8493, 0.4212, 0.8534, 0.4293, 0.8534, 0.4293, 0.8453, 0.4262, 0.8453, 0.4262, 0.8534, 0.4295, 0.8443, 0.4262, 0.8443, 0.4262, 0.8453, 0.4295, 0.8453, 0.4313, 0.8534, 0.4313, 0.8493, 0.4293, 0.8493, 0.4293, 0.8534, 0.4242, 0.8534, 0.4242, 0.8453, 0.4212, 0.8453, 0.4212, 0.8534, 0.4242, 0.8443, 0.4209, 0.8443, 0.4209, 0.8453, 0.4242, 0.8453, 0.4212, 0.8534, 0.4212, 0.8493, 0.4191, 0.8493, 0.4191, 0.8534, 0.3649, 0.8711, 0.3649, 0.859, 0.3689, 0.859, 0.3689, 0.8711, 0.3278, 0.8711, 0.3278, 0.859, 0.3299, 0.859, 0.3299, 0.8711, 0.3608, 0.8711, 0.3608, 0.859, 0.3649, 0.859, 0.3649, 0.8711, 0.3281, 0.8711, 0.3281, 0.859, 0.3278, 0.859, 0.3278, 0.8711, 0.3598, 0.8711, 0.3598, 0.859, 0.3608, 0.859, 0.3608, 0.8711, 0.3248, 0.8711, 0.3248, 0.859, 0.3281, 0.859, 0.3281, 0.8711, 0.3689, 0.8711, 0.3689, 0.859, 0.3598, 0.859, 0.3598, 0.8711, 0.3649, 0.859, 0.3649, 0.8711, 0.3689, 0.8711, 0.3689, 0.859, 0.3197, 0.859, 0.3197, 0.8711, 0.3177, 0.8711, 0.3177, 0.859, 0.3608, 0.859, 0.3608, 0.8711, 0.3649, 0.8711, 0.3649, 0.859, 0.3195, 0.8711, 0.3195, 0.859, 0.3197, 0.859, 0.3197, 0.8711, 0.3598, 0.859, 0.3598, 0.8711, 0.3608, 0.8711, 0.3608, 0.859, 0.3228, 0.859, 0.3228, 0.8711, 0.3195, 0.8711, 0.3195, 0.859, 0.3689, 0.859, 0.3689, 0.8711, 0.3598, 0.8711, 0.3598, 0.859, 0.3248, 0.8534, 0.3248, 0.8453, 0.3278, 0.8453, 0.3278, 0.8534, 0.3248, 0.8443, 0.3281, 0.8443, 0.3281, 0.8453, 0.3248, 0.8453, 0.3278, 0.8534, 0.3278, 0.8493, 0.3299, 0.8493, 0.3299, 0.8534, 0.3197, 0.8534, 0.3197, 0.8453, 0.3228, 0.8453, 0.3228, 0.8534, 0.3195, 0.8443, 0.3228, 0.8443, 0.3228, 0.8453, 0.3195, 0.8453, 0.3177, 0.8534, 0.3177, 0.8493, 0.3197, 0.8493, 0.3197, 0.8534, 0.3278, 0.8534, 0.3278, 0.8453, 0.3248, 0.8453, 0.3248, 0.8534, 0.3281, 0.8443, 0.3248, 0.8443, 0.3248, 0.8453, 0.3281, 0.8453, 0.3299, 0.8534, 0.3299, 0.8493, 0.3278, 0.8493, 0.3278, 0.8534, 0.3228, 0.8534, 0.3228, 0.8453, 0.3197, 0.8453, 0.3197, 0.8534, 0.3228, 0.8443, 0.3195, 0.8443, 0.3195, 0.8453, 0.3228, 0.8453, 0.3197, 0.8534, 0.3197, 0.8493, 0.3177, 0.8493, 0.3177, 0.8534, 0.377, 0.8914, 0.377, 0.859, 0.373, 0.859, 0.373, 0.8914, 0.377, 0.859, 0.377, 0.8914, 0.373, 0.8914, 0.373, 0.859, 0.3826, 0.8752, 0.3802, 0.8809, 0.3826, 0.8833, 0.3802, 0.8809, 0.3745, 0.8833, 0.3826, 0.8833, 0.3745, 0.8833, 0.3688, 0.8809, 0.3664, 0.8833, 0.3688, 0.8809, 0.3664, 0.8752, 0.3664, 0.8833, 0.3664, 0.8752, 0.3688, 0.8695, 0.3664, 0.8671, 0.3688, 0.8695, 0.3745, 0.8671, 0.3664, 0.8671, 0.3745, 0.8671, 0.3802, 0.8695, 0.3826, 0.8671, 0.3802, 0.8695, 0.3826, 0.8752, 0.3826, 0.8671, 0.373, 0.8809, 0.373, 0.8752, 0.377, 0.8752, 0.377, 0.8809, 0.3745, 0.8574, 0.3802, 0.8574, 0.3802, 0.8615, 0.3745, 0.8615, 0.3688, 0.8574, 0.3745, 0.8574, 0.3745, 0.8615, 0.3688, 0.8615, 0.373, 0.8752, 0.373, 0.8809, 0.377, 0.8809, 0.377, 0.8752, 0.373, 0.8695, 0.373, 0.8752, 0.377, 0.8752, 0.377, 0.8695, 0.3745, 0.8574, 0.3688, 0.8574, 0.3688, 0.8615, 0.3745, 0.8615, 0.3802, 0.8574, 0.3745, 0.8574, 0.3745, 0.8615, 0.3802, 0.8615, 0.373, 0.8752, 0.373, 0.8695, 0.377, 0.8695, 0.377, 0.8752, 0.3714, 0.8677, 0.3729, 0.8714, 0.3745, 0.8711, 0.3745, 0.8671, 0.3688, 0.8695, 0.3716, 0.8723, 0.3729, 0.8714, 0.3714, 0.8677, 0.367, 0.8721, 0.3708, 0.8736, 0.3716, 0.8723, 0.3688, 0.8695, 0.3664, 0.8752, 0.3704, 0.8752, 0.3708, 0.8736, 0.367, 0.8721, 0.367, 0.8783, 0.3708, 0.8767, 0.3704, 0.8752, 0.3664, 0.8752, 0.3688, 0.8809, 0.3716, 0.8781, 0.3708, 0.8767, 0.367, 0.8783, 0.3714, 0.8827, 0.3729, 0.8789, 0.3716, 0.8781, 0.3688, 0.8809, 0.3745, 0.8833, 0.3745, 0.8792, 0.3729, 0.8789, 0.3714, 0.8827, 0.3776, 0.8827, 0.3761, 0.8789, 0.3745, 0.8792, 0.3745, 0.8833, 0.3802, 0.8809, 0.3774, 0.8781, 0.3761, 0.8789, 0.3776, 0.8827, 0.382, 0.8783, 0.3782, 0.8767, 0.3774, 0.8781, 0.3802, 0.8809, 0.3826, 0.8752, 0.3786, 0.8752, 0.3782, 0.8767, 0.382, 0.8783, 0.382, 0.8721, 0.3782, 0.8736, 0.3786, 0.8752, 0.3826, 0.8752, 0.3802, 0.8695, 0.3774, 0.8723, 0.3782, 0.8736, 0.382, 0.8721, 0.3776, 0.8677, 0.3761, 0.8714, 0.3774, 0.8723, 0.3802, 0.8695, 0.3745, 0.8671, 0.3745, 0.8711, 0.3761, 0.8714, 0.3776, 0.8677, 0.377, 0.8781, 0.377, 0.8752, 0.373, 0.8752, 0.373, 0.8781, 0.3745, 0.8615, 0.3774, 0.8615, 0.3774, 0.8574, 0.3745, 0.8574, 0.3716, 0.8615, 0.3745, 0.8615, 0.3745, 0.8574, 0.3716, 0.8574, 0.377, 0.8752, 0.377, 0.8781, 0.373, 0.8781, 0.373, 0.8752, 0.377, 0.8723, 0.377, 0.8752, 0.373, 0.8752, 0.373, 0.8723, 0.3745, 0.8615, 0.3716, 0.8615, 0.3716, 0.8574, 0.3745, 0.8574, 0.3774, 0.8615, 0.3745, 0.8615, 0.3745, 0.8574, 0.3774, 0.8574, 0.377, 0.8752, 0.377, 0.8723, 0.373, 0.8723, 0.373, 0.8752, 0.3745, 0.8574, 0.3745, 0.8544, 0.3768, 0.8544, 0.3761, 0.8574, 0.3761, 0.8574, 0.3768, 0.8544, 0.3788, 0.8544, 0.3774, 0.8574, 0.373, 0.8723, 0.3699, 0.8709, 0.3699, 0.8729, 0.373, 0.8736, 0.373, 0.8736, 0.3699, 0.8729, 0.3699, 0.8752, 0.373, 0.8752, 0.373, 0.8752, 0.3699, 0.8752, 0.3699, 0.8775, 0.373, 0.8767, 0.373, 0.8767, 0.3699, 0.8775, 0.3699, 0.8795, 0.373, 0.8781, 0.3774, 0.8574, 0.3788, 0.8544, 0.3768, 0.8544, 0.3761, 0.8574, 0.3761, 0.8574, 0.3768, 0.8544, 0.3745, 0.8544, 0.3745, 0.8574, 0.3745, 0.8574, 0.3745, 0.8544, 0.3722, 0.8544, 0.3729, 0.8574, 0.3729, 0.8574, 0.3722, 0.8544, 0.3702, 0.8544, 0.3716, 0.8574, 0.373, 0.8781, 0.3699, 0.8795, 0.3699, 0.8775, 0.373, 0.8767, 0.373, 0.8767, 0.3699, 0.8775, 0.3699, 0.8752, 0.373, 0.8752, 0.373, 0.8752, 0.3699, 0.8752, 0.3699, 0.8729, 0.373, 0.8736, 0.373, 0.8736, 0.3699, 0.8729, 0.3699, 0.8709, 0.373, 0.8723, 0.3716, 0.8574, 0.3702, 0.8544, 0.3722, 0.8544, 0.3729, 0.8574, 0.3729, 0.8574, 0.3722, 0.8544, 0.3745, 0.8544, 0.3745, 0.8574, 0.3699, 0.8795, 0.3699, 0.8752, 0.3689, 0.8752, 0.3689, 0.8795, 0.3745, 0.8544, 0.3788, 0.8544, 0.3788, 0.8534, 0.3745, 0.8534, 0.3702, 0.8544, 0.3745, 0.8544, 0.3745, 0.8534, 0.3702, 0.8534, 0.3699, 0.8752, 0.3699, 0.8795, 0.3689, 0.8795, 0.3689, 0.8752, 0.3699, 0.8709, 0.3699, 0.8752, 0.3689, 0.8752, 0.3689, 0.8709, 0.3745, 0.8544, 0.3702, 0.8544, 0.3702, 0.8534, 0.3745, 0.8534, 0.3788, 0.8544, 0.3745, 0.8544, 0.3745, 0.8534, 0.3788, 0.8534, 0.3699, 0.8752, 0.3699, 0.8709, 0.3689, 0.8709, 0.3689, 0.8752, 0.377, 0.8549, 0.377, 0.8955, 0.3689, 0.8955, 0.3689, 0.8549, 0.377, 0.8955, 0.377, 0.8549, 0.3689, 0.8549, 0.3689, 0.8955, 0.3806, 0.8813, 0.3788, 0.8795, 0.3806, 0.8752, 0.3806, 0.8813, 0.3745, 0.8813, 0.3788, 0.8795, 0.3684, 0.8813, 0.3702, 0.8795, 0.3745, 0.8813, 0.3684, 0.8813, 0.3684, 0.8752, 0.3702, 0.8795, 0.3684, 0.8691, 0.3702, 0.8709, 0.3684, 0.8752, 0.3684, 0.8691, 0.3745, 0.8691, 0.3702, 0.8709, 0.3806, 0.8691, 0.3788, 0.8709, 0.3745, 0.8691, 0.3806, 0.8691, 0.3806, 0.8752, 0.3788, 0.8709, 0.3649, 0.8896, 0.3649, 0.8853, 0.3689, 0.8853, 0.3689, 0.8896, 0.4455, 0.8493, 0.4498, 0.8493, 0.4498, 0.8534, 0.4455, 0.8534, 0.4412, 0.8493, 0.4455, 0.8493, 0.4455, 0.8534, 0.4412, 0.8534, 0.3649, 0.8853, 0.3649, 0.8896, 0.3689, 0.8896, 0.3689, 0.8853, 0.3649, 0.881, 0.3649, 0.8853, 0.3689, 0.8853, 0.3689, 0.881, 0.4455, 0.8493, 0.4412, 0.8493, 0.4412, 0.8534, 0.4455, 0.8534, 0.4498, 0.8493, 0.4455, 0.8493, 0.4455, 0.8534, 0.4498, 0.8534, 0.3649, 0.8853, 0.3649, 0.881, 0.3689, 0.881, 0.3689, 0.8853, 0.4455, 0.8853, 0.4516, 0.8853, 0.4498, 0.8896, 0.4455, 0.8853, 0.4498, 0.8896, 0.4455, 0.8914, 0.4455, 0.8853, 0.4455, 0.8914, 0.4412, 0.8896, 0.4455, 0.8853, 0.4412, 0.8896, 0.4394, 0.8853, 0.4455, 0.8853, 0.4394, 0.8853, 0.4412, 0.881, 0.4455, 0.8853, 0.4412, 0.881, 0.4455, 0.8792, 0.4455, 0.8853, 0.4455, 0.8792, 0.4498, 0.881, 0.4455, 0.8853, 0.4498, 0.881, 0.4516, 0.8853, 0.3649, 0.8896, 0.3649, 0.8853, 0.3689, 0.8853, 0.3689, 0.8896, 0.4049, 0.8493, 0.4092, 0.8493, 0.4092, 0.8534, 0.4049, 0.8534, 0.4006, 0.8493, 0.4049, 0.8493, 0.4049, 0.8534, 0.4006, 0.8534, 0.3649, 0.8853, 0.3649, 0.8896, 0.3689, 0.8896, 0.3689, 0.8853, 0.3649, 0.881, 0.3649, 0.8853, 0.3689, 0.8853, 0.3689, 0.881, 0.4049, 0.8493, 0.4006, 0.8493, 0.4006, 0.8534, 0.4049, 0.8534, 0.4092, 0.8493, 0.4049, 0.8493, 0.4049, 0.8534, 0.4092, 0.8534, 0.3649, 0.8853, 0.3649, 0.881, 0.3689, 0.881, 0.3689, 0.8853, 0.4049, 0.8853, 0.411, 0.8853, 0.4092, 0.8896, 0.4049, 0.8853, 0.4092, 0.8896, 0.4049, 0.8914, 0.4049, 0.8853, 0.4049, 0.8914, 0.4006, 0.8896, 0.4049, 0.8853, 0.4006, 0.8896, 0.3988, 0.8853, 0.4049, 0.8853, 0.3988, 0.8853, 0.4006, 0.881, 0.4049, 0.8853, 0.4006, 0.881, 0.4049, 0.8792, 0.4049, 0.8853, 0.4049, 0.8792, 0.4092, 0.881, 0.4049, 0.8853, 0.4092, 0.881, 0.411, 0.8853, 0.3649, 0.8896, 0.3649, 0.8853, 0.3689, 0.8853, 0.3689, 0.8896, 0.3846, 0.8493, 0.3889, 0.8493, 0.3889, 0.8534, 0.3846, 0.8534, 0.3803, 0.8493, 0.3846, 0.8493, 0.3846, 0.8534, 0.3803, 0.8534, 0.3649, 0.8853, 0.3649, 0.8896, 0.3689, 0.8896, 0.3689, 0.8853, 0.3649, 0.881, 0.3649, 0.8853, 0.3689, 0.8853, 0.3689, 0.881, 0.3846, 0.8493, 0.3803, 0.8493, 0.3803, 0.8534, 0.3846, 0.8534, 0.3889, 0.8493, 0.3846, 0.8493, 0.3846, 0.8534, 0.3889, 0.8534, 0.3649, 0.8853, 0.3649, 0.881, 0.3689, 0.881, 0.3689, 0.8853, 0.3846, 0.8853, 0.3907, 0.8853, 0.3889, 0.8896, 0.3846, 0.8853, 0.3889, 0.8896, 0.3846, 0.8914, 0.3846, 0.8853, 0.3846, 0.8914, 0.3803, 0.8896, 0.3846, 0.8853, 0.3803, 0.8896, 0.3786, 0.8853, 0.3846, 0.8853, 0.3786, 0.8853, 0.3803, 0.881, 0.3846, 0.8853, 0.3803, 0.881, 0.3846, 0.8792, 0.3846, 0.8853, 0.3846, 0.8792, 0.3889, 0.881, 0.3846, 0.8853, 0.3889, 0.881, 0.3907, 0.8853, 0.3649, 0.8896, 0.3649, 0.8853, 0.3689, 0.8853, 0.3689, 0.8896, 0.3644, 0.8493, 0.3687, 0.8493, 0.3687, 0.8534, 0.3644, 0.8534, 0.3601, 0.8493, 0.3644, 0.8493, 0.3644, 0.8534, 0.3601, 0.8534, 0.3649, 0.8853, 0.3649, 0.8896, 0.3689, 0.8896, 0.3689, 0.8853, 0.3649, 0.881, 0.3649, 0.8853, 0.3689, 0.8853, 0.3689, 0.881, 0.3644, 0.8493, 0.3601, 0.8493, 0.3601, 0.8534, 0.3644, 0.8534, 0.3687, 0.8493, 0.3644, 0.8493, 0.3644, 0.8534, 0.3687, 0.8534, 0.3649, 0.8853, 0.3649, 0.881, 0.3689, 0.881, 0.3689, 0.8853, 0.3644, 0.8853, 0.3704, 0.8853, 0.3687, 0.8896, 0.3644, 0.8853, 0.3687, 0.8896, 0.3644, 0.8914, 0.3644, 0.8853, 0.3644, 0.8914, 0.3601, 0.8896, 0.3644, 0.8853, 0.3601, 0.8896, 0.3583, 0.8853, 0.3644, 0.8853, 0.3583, 0.8853, 0.3601, 0.881, 0.3644, 0.8853, 0.3601, 0.881, 0.3644, 0.8792, 0.3644, 0.8853, 0.3644, 0.8792, 0.3687, 0.881, 0.3644, 0.8853, 0.3687, 0.881, 0.3704, 0.8853, 0.3649, 0.8896, 0.3649, 0.8853, 0.3689, 0.8853, 0.3689, 0.8896, 0.3441, 0.8493, 0.3484, 0.8493, 0.3484, 0.8534, 0.3441, 0.8534, 0.3398, 0.8493, 0.3441, 0.8493, 0.3441, 0.8534, 0.3398, 0.8534, 0.3649, 0.8853, 0.3649, 0.8896, 0.3689, 0.8896, 0.3689, 0.8853, 0.3649, 0.881, 0.3649, 0.8853, 0.3689, 0.8853, 0.3689, 0.881, 0.3441, 0.8493, 0.3398, 0.8493, 0.3398, 0.8534, 0.3441, 0.8534, 0.3484, 0.8493, 0.3441, 0.8493, 0.3441, 0.8534, 0.3484, 0.8534, 0.3649, 0.8853, 0.3649, 0.881, 0.3689, 0.881, 0.3689, 0.8853, 0.3441, 0.8853, 0.3502, 0.8853, 0.3484, 0.8896, 0.3441, 0.8853, 0.3484, 0.8896, 0.3441, 0.8914, 0.3441, 0.8853, 0.3441, 0.8914, 0.3398, 0.8896, 0.3441, 0.8853, 0.3398, 0.8896, 0.338, 0.8853, 0.3441, 0.8853, 0.338, 0.8853, 0.3398, 0.881, 0.3441, 0.8853, 0.3398, 0.881, 0.3441, 0.8792, 0.3441, 0.8853, 0.3441, 0.8792, 0.3484, 0.881, 0.3441, 0.8853, 0.3484, 0.881, 0.3502, 0.8853, 0.3649, 0.8896, 0.3649, 0.8853, 0.3689, 0.8853, 0.3689, 0.8896, 0.3035, 0.8493, 0.3078, 0.8493, 0.3078, 0.8534, 0.3035, 0.8534, 0.2992, 0.8493, 0.3035, 0.8493, 0.3035, 0.8534, 0.2992, 0.8534, 0.3649, 0.8853, 0.3649, 0.8896, 0.3689, 0.8896, 0.3689, 0.8853, 0.3649, 0.881, 0.3649, 0.8853, 0.3689, 0.8853, 0.3689, 0.881, 0.3035, 0.8493, 0.2992, 0.8493, 0.2992, 0.8534, 0.3035, 0.8534, 0.3078, 0.8493, 0.3035, 0.8493, 0.3035, 0.8534, 0.3078, 0.8534, 0.3649, 0.8853, 0.3649, 0.881, 0.3689, 0.881, 0.3689, 0.8853, 0.3035, 0.8853, 0.3096, 0.8853, 0.3078, 0.8896, 0.3035, 0.8853, 0.3078, 0.8896, 0.3035, 0.8914, 0.3035, 0.8853, 0.3035, 0.8914, 0.2992, 0.8896, 0.3035, 0.8853, 0.2992, 0.8896, 0.2974, 0.8853, 0.3035, 0.8853, 0.2974, 0.8853, 0.2992, 0.881, 0.3035, 0.8853, 0.2992, 0.881, 0.3035, 0.8792, 0.3035, 0.8853, 0.3035, 0.8792, 0.3078, 0.881, 0.3035, 0.8853, 0.3078, 0.881, 0.3096, 0.8853, 0.3649, 0.8693, 0.3649, 0.865, 0.3689, 0.865, 0.3689, 0.8693, 0.4455, 0.8493, 0.4498, 0.8493, 0.4498, 0.8534, 0.4455, 0.8534, 0.4412, 0.8493, 0.4455, 0.8493, 0.4455, 0.8534, 0.4412, 0.8534, 0.3649, 0.865, 0.3649, 0.8693, 0.3689, 0.8693, 0.3689, 0.865, 0.3649, 0.8607, 0.3649, 0.865, 0.3689, 0.865, 0.3689, 0.8607, 0.4455, 0.8493, 0.4412, 0.8493, 0.4412, 0.8534, 0.4455, 0.8534, 0.4498, 0.8493, 0.4455, 0.8493, 0.4455, 0.8534, 0.4498, 0.8534, 0.3649, 0.865, 0.3649, 0.8607, 0.3689, 0.8607, 0.3689, 0.865, 0.4455, 0.865, 0.4516, 0.865, 0.4498, 0.8693, 0.4455, 0.865, 0.4498, 0.8693, 0.4455, 0.8711, 0.4455, 0.865, 0.4455, 0.8711, 0.4412, 0.8693, 0.4455, 0.865, 0.4412, 0.8693, 0.4394, 0.865, 0.4455, 0.865, 0.4394, 0.865, 0.4412, 0.8607, 0.4455, 0.865, 0.4412, 0.8607, 0.4455, 0.859, 0.4455, 0.865, 0.4455, 0.859, 0.4498, 0.8607, 0.4455, 0.865, 0.4498, 0.8607, 0.4516, 0.865, 0.3649, 0.8693, 0.3649, 0.865, 0.3689, 0.865, 0.3689, 0.8693, 0.4049, 0.8493, 0.4092, 0.8493, 0.4092, 0.8534, 0.4049, 0.8534, 0.4006, 0.8493, 0.4049, 0.8493, 0.4049, 0.8534, 0.4006, 0.8534, 0.3649, 0.865, 0.3649, 0.8693, 0.3689, 0.8693, 0.3689, 0.865, 0.3649, 0.8607, 0.3649, 0.865, 0.3689, 0.865, 0.3689, 0.8607, 0.4049, 0.8493, 0.4006, 0.8493, 0.4006, 0.8534, 0.4049, 0.8534, 0.4092, 0.8493, 0.4049, 0.8493, 0.4049, 0.8534, 0.4092, 0.8534, 0.3649, 0.865, 0.3649, 0.8607, 0.3689, 0.8607, 0.3689, 0.865, 0.4049, 0.865, 0.411, 0.865, 0.4092, 0.8693, 0.4049, 0.865, 0.4092, 0.8693, 0.4049, 0.8711, 0.4049, 0.865, 0.4049, 0.8711, 0.4006, 0.8693, 0.4049, 0.865, 0.4006, 0.8693, 0.3988, 0.865, 0.4049, 0.865, 0.3988, 0.865, 0.4006, 0.8607, 0.4049, 0.865, 0.4006, 0.8607, 0.4049, 0.859, 0.4049, 0.865, 0.4049, 0.859, 0.4092, 0.8607, 0.4049, 0.865, 0.4092, 0.8607, 0.411, 0.865, 0.3649, 0.8693, 0.3649, 0.865, 0.3689, 0.865, 0.3689, 0.8693, 0.3846, 0.8493, 0.3889, 0.8493, 0.3889, 0.8534, 0.3846, 0.8534, 0.3803, 0.8493, 0.3846, 0.8493, 0.3846, 0.8534, 0.3803, 0.8534, 0.3649, 0.865, 0.3649, 0.8693, 0.3689, 0.8693, 0.3689, 0.865, 0.3649, 0.8607, 0.3649, 0.865, 0.3689, 0.865, 0.3689, 0.8607, 0.3846, 0.8493, 0.3803, 0.8493, 0.3803, 0.8534, 0.3846, 0.8534, 0.3889, 0.8493, 0.3846, 0.8493, 0.3846, 0.8534, 0.3889, 0.8534, 0.3649, 0.865, 0.3649, 0.8607, 0.3689, 0.8607, 0.3689, 0.865, 0.3846, 0.865, 0.3907, 0.865, 0.3889, 0.8693, 0.3846, 0.865, 0.3889, 0.8693, 0.3846, 0.8711, 0.3846, 0.865, 0.3846, 0.8711, 0.3803, 0.8693, 0.3846, 0.865, 0.3803, 0.8693, 0.3786, 0.865, 0.3846, 0.865, 0.3786, 0.865, 0.3803, 0.8607, 0.3846, 0.865, 0.3803, 0.8607, 0.3846, 0.859, 0.3846, 0.865, 0.3846, 0.859, 0.3889, 0.8607, 0.3846, 0.865, 0.3889, 0.8607, 0.3907, 0.865, 0.3649, 0.8693, 0.3649, 0.865, 0.3689, 0.865, 0.3689, 0.8693, 0.3644, 0.8493, 0.3687, 0.8493, 0.3687, 0.8534, 0.3644, 0.8534, 0.3601, 0.8493, 0.3644, 0.8493, 0.3644, 0.8534, 0.3601, 0.8534, 0.3649, 0.865, 0.3649, 0.8693, 0.3689, 0.8693, 0.3689, 0.865, 0.3649, 0.8607, 0.3649, 0.865, 0.3689, 0.865, 0.3689, 0.8607, 0.3644, 0.8493, 0.3601, 0.8493, 0.3601, 0.8534, 0.3644, 0.8534, 0.3687, 0.8493, 0.3644, 0.8493, 0.3644, 0.8534, 0.3687, 0.8534, 0.3649, 0.865, 0.3649, 0.8607, 0.3689, 0.8607, 0.3689, 0.865, 0.3644, 0.865, 0.3704, 0.865, 0.3687, 0.8693, 0.3644, 0.865, 0.3687, 0.8693, 0.3644, 0.8711, 0.3644, 0.865, 0.3644, 0.8711, 0.3601, 0.8693, 0.3644, 0.865, 0.3601, 0.8693, 0.3583, 0.865, 0.3644, 0.865, 0.3583, 0.865, 0.3601, 0.8607, 0.3644, 0.865, 0.3601, 0.8607, 0.3644, 0.859, 0.3644, 0.865, 0.3644, 0.859, 0.3687, 0.8607, 0.3644, 0.865, 0.3687, 0.8607, 0.3704, 0.865, 0.3649, 0.8693, 0.3649, 0.865, 0.3689, 0.865, 0.3689, 0.8693, 0.3441, 0.8493, 0.3484, 0.8493, 0.3484, 0.8534, 0.3441, 0.8534, 0.3398, 0.8493, 0.3441, 0.8493, 0.3441, 0.8534, 0.3398, 0.8534, 0.3649, 0.865, 0.3649, 0.8693, 0.3689, 0.8693, 0.3689, 0.865, 0.3649, 0.8607, 0.3649, 0.865, 0.3689, 0.865, 0.3689, 0.8607, 0.3441, 0.8493, 0.3398, 0.8493, 0.3398, 0.8534, 0.3441, 0.8534, 0.3484, 0.8493, 0.3441, 0.8493, 0.3441, 0.8534, 0.3484, 0.8534, 0.3649, 0.865, 0.3649, 0.8607, 0.3689, 0.8607, 0.3689, 0.865, 0.3441, 0.865, 0.3502, 0.865, 0.3484, 0.8693, 0.3441, 0.865, 0.3484, 0.8693, 0.3441, 0.8711, 0.3441, 0.865, 0.3441, 0.8711, 0.3398, 0.8693, 0.3441, 0.865, 0.3398, 0.8693, 0.338, 0.865, 0.3441, 0.865, 0.338, 0.865, 0.3398, 0.8607, 0.3441, 0.865, 0.3398, 0.8607, 0.3441, 0.859, 0.3441, 0.865, 0.3441, 0.859, 0.3484, 0.8607, 0.3441, 0.865, 0.3484, 0.8607, 0.3502, 0.865, 0.3649, 0.8693, 0.3649, 0.865, 0.3689, 0.865, 0.3689, 0.8693, 0.3035, 0.8493, 0.3078, 0.8493, 0.3078, 0.8534, 0.3035, 0.8534, 0.2992, 0.8493, 0.3035, 0.8493, 0.3035, 0.8534, 0.2992, 0.8534, 0.3649, 0.865, 0.3649, 0.8693, 0.3689, 0.8693, 0.3689, 0.865, 0.3649, 0.8607, 0.3649, 0.865, 0.3689, 0.865, 0.3689, 0.8607, 0.3035, 0.8493, 0.2992, 0.8493, 0.2992, 0.8534, 0.3035, 0.8534, 0.3078, 0.8493, 0.3035, 0.8493, 0.3035, 0.8534, 0.3078, 0.8534, 0.3649, 0.865, 0.3649, 0.8607, 0.3689, 0.8607, 0.3689, 0.865, 0.3035, 0.865, 0.3096, 0.865, 0.3078, 0.8693, 0.3035, 0.865, 0.3078, 0.8693, 0.3035, 0.8711, 0.3035, 0.865, 0.3035, 0.8711, 0.2992, 0.8693, 0.3035, 0.865, 0.2992, 0.8693, 0.2974, 0.865, 0.3035, 0.865, 0.2974, 0.865, 0.2992, 0.8607, 0.3035, 0.865, 0.2992, 0.8607, 0.3035, 0.859, 0.3035, 0.865, 0.3035, 0.859, 0.3078, 0.8607, 0.3035, 0.865, 0.3078, 0.8607, 0.3096, 0.865])
me_mesh_767_dat_8.materials.append(mat_lego_standard)
me_mesh_767_dat_8.use_remesh_fix_poles = True
me_mesh_767_dat_8.use_remesh_preserve_attributes = False
me_mesh_767_dat_8.update()
me_mesh_3228b_dat_7 = bpy.data.meshes.new('Mesh_3228b.dat_7')
me_mesh_3228b_dat_7.from_pydata([(-62.0, 0.0, -0.8), (-62.0, 0.0, 0.8), (62.0, 0.0, 0.8), (62.0, 0.0, -0.8), (-64.0, 3.2, -4.0), (-64.0, 3.2, 4.0), (-64.0, 6.4, 4.0), (-64.0, 0.4, 0.8), (-64.0, 3.2, 0.8), (-57.4, 3.2, 0.8), (-57.4, 2.4, 0.8), (-1.6, 3.2, 0.8), (1.6, 3.2, 0.8), (57.4, 3.2, 0.8), (62.4, 2.4, 0.8), (62.4, 3.2, 0.8), (62.4, 3.2, 1.2), (-6.4, 3.2, 0.8), (-6.4, 3.2, 1.2), (-1.6, 3.2, 1.2), (57.4, 3.2, 1.2), (64.0, 3.2, 0.8), (-64.0, 0.4, -0.8), (62.4, 2.4, -0.8), (-62.4, 2.4, -0.8), (-6.4, 2.4, -0.8), (-57.4, 2.4, -0.8), (57.4, 3.2, -0.8), (64.0, 3.2, -4.0), (-64.0, 3.2, -0.8), (-6.4, 3.2, -0.8), (-1.6, 3.2, -1.2), (6.4, 3.2, -1.2), (6.4, 3.2, -0.8), (64.0, 0.4, 0.8), (64.0, 0.4, -0.8), (64.0, 3.2, -0.8), (64.0, 6.4, 4.0), (64.0, 3.2, 4.0), (-62.4, 6.4, -2.4), (-62.4, 4.4, 2.4), (-62.4, 3.2, 1.2), (-62.4, 3.2, -1.2), (-62.4, 3.2, 0.8), (-62.4, 2.4, 0.8), (-62.4, 3.2, -0.8), (-57.4, 4.4, -2.4), (-57.4, 6.4, -2.4), (-57.4, 3.2, -1.2), (-57.4, 3.2, 1.2), (-57.4, 4.4, 2.4), (-57.4, 3.2, -0.8), (-57.4, 6.4, 2.4), (-54.8, 4.0, -2.4), (-6.4, 4.4, -2.4), (-6.4, 4.0, -2.4), (-6.4, 4.0, -2.0), (-6.4, 4.0, 2.4), (-6.4, 4.0, 2.0), (-6.4, 3.2, -1.2), (-6.4, 2.4, 0.8), (-1.6, 4.4, -2.4), (-1.6, 4.4, 2.4), (-6.4, 4.4, 2.4), (-1.6, 4.0, 2.0), (-1.6, 4.0, -2.0), (-1.6, 3.2, -0.8), (-1.6, 2.4, 0.8), (-1.6, 4.0, -2.4), (-1.6, 4.0, 2.4), (64.0, 6.4, -4.0), (-64.0, 6.4, -4.0), (1.6, 4.4, -2.4), (1.6, 4.0, -2.4), (1.6, 4.0, -2.0), (1.6, 4.0, 2.4), (1.6, 4.0, 2.0), (1.6, 3.2, 1.2), (1.6, 3.2, -1.2), (1.6, 2.4, 0.8), (1.6, 2.4, -0.8), (1.6, 3.2, -0.8), (6.4, 4.4, 2.4), (1.6, 4.4, 2.4), (6.4, 4.4, -2.4), (6.4, 4.0, 2.4), (6.4, 4.0, -2.0), (6.4, 3.2, 1.2), (6.4, 4.0, 2.0), (6.4, 2.4, 0.8), (6.4, 3.2, 0.8), (6.4, 4.0, -2.4), (54.8, 6.4, -2.4), (57.4, 6.4, -2.4), (57.4, 2.4, -0.8), (62.4, 3.2, -1.2), (62.4, 4.4, -2.4), (57.4, 4.4, -2.4), (57.4, 3.2, -1.2), (62.4, 4.4, 2.4), (62.4, 3.2, -0.8), (-62.4, 4.4, -2.4), (-62.4, 6.4, 2.4), (-1.6, 2.4, -0.8), (-54.8, 6.4, 2.4), (54.8, 6.4, 2.4), (-54.8, 6.4, -2.4), (-54.8, 4.0, 2.4), (54.8, 4.0, -2.4), (54.8, 4.0, 2.4), (6.4, 2.4, -0.8), (57.4, 4.4, 2.4), (57.4, 6.4, 2.4), (62.4, 6.4, 2.4), (57.4, 2.4, 0.8), (62.4, 6.4, -2.4), (-6.4, 6.4, 0.0), (-6.4, 4.0, 0.0), (6.4, 4.0, 0.0), (6.4, 6.4, 0.0)], [(118, 119), (117, 116)], [(7, 22, 0, 1), (2, 3, 35, 34), (0, 3, 2, 1), (29, 22, 7, 8), (71, 4, 5, 6), (7, 34, 14, 44), (7, 44, 43, 8), (9, 10, 60, 17), (11, 67, 79, 12), (90, 89, 114, 13), (14, 34, 21, 15), (38, 5, 41, 16), (5, 8, 43, 41), (9, 17, 18, 49), (11, 12, 77, 19), (90, 13, 20, 87), (16, 15, 21, 38), (35, 22, 24, 23), (22, 29, 45, 24), (30, 25, 26, 51), (81, 80, 103, 66), (27, 94, 110, 33), (23, 100, 36, 35), (4, 28, 95, 42), (4, 42, 45, 29), (48, 59, 30, 51), (31, 78, 81, 66), (32, 98, 27, 33), (95, 28, 36, 100), (21, 34, 35, 36), (37, 38, 28, 70), (102, 39, 71, 6), (102, 40, 101, 39), (40, 41, 42, 101), (43, 44, 24, 45), (48, 46, 101, 42), (50, 49, 41, 40), (47, 46, 50, 52), (46, 48, 49, 50), (51, 26, 10, 9), (104, 106, 47, 52), (57, 55, 53, 107), (54, 55, 56), (58, 57, 63), (58, 18, 59, 56), (17, 60, 25, 30), (31, 61, 54, 59), (62, 19, 18, 63), (65, 68, 61), (62, 69, 64), (65, 31, 19, 64), (66, 103, 67, 11), (6, 37, 113, 102), (75, 73, 68, 69), (70, 71, 39, 115), (72, 73, 74), (76, 75, 83), (76, 77, 78, 74), (12, 79, 80, 81), (32, 84, 72, 78), (82, 87, 77, 83), (86, 91, 84), (82, 85, 88), (86, 32, 87, 88), (33, 110, 89, 90), (109, 108, 91, 85), (112, 93, 92, 105), (112, 111, 97, 93), (111, 20, 98, 97), (13, 114, 94, 27), (95, 96, 97, 98), (99, 16, 20, 111), (115, 96, 99, 113), (96, 95, 16, 99), (100, 23, 14, 15), (37, 70, 115, 113), (38, 37, 6, 5), (4, 71, 70, 28), (46, 47, 39, 101), (24, 44, 10, 26), (40, 102, 52, 50), (25, 60, 67, 103), (107, 104, 105, 109), (53, 106, 104, 107), (108, 92, 106, 53), (109, 105, 92, 108), (80, 79, 89, 110), (111, 112, 113, 99), (94, 114, 14, 23), (96, 115, 93, 97), (7, 1, 2, 34), (22, 35, 3, 0)])
_k = set([(0, 1), (0, 22), (1, 7), (2, 3), (2, 34), (3, 35), (4, 28), (4, 29), (4, 71), (5, 6), (5, 8), (5, 38), (6, 37), (6, 71), (7, 8), (7, 22), (8, 43), (9, 10), (9, 17), (9, 49), (10, 26), (10, 44), (11, 12), (11, 19), (11, 67), (12, 77), (12, 79), (13, 20), (13, 90), (13, 114), (14, 15), (14, 23), (14, 114), (15, 16), (15, 21), (16, 20), (16, 99), (17, 18), (17, 60), (18, 19), (18, 63), (19, 62), (20, 111), (21, 34), (21, 38), (22, 29), (23, 94), (23, 100), (24, 26), (24, 44), (24, 45), (25, 30), (25, 60), (25, 103), (26, 51), (27, 33), (27, 94), (27, 98), (28, 36), (28, 70), (29, 45), (30, 51), (30, 59), (31, 59), (31, 61), (31, 66), (32, 33), (32, 78), (32, 84), (33, 110), (34, 35), (35, 36), (36, 100), (37, 38), (37, 70), (39, 47), (39, 101), (39, 102), (40, 41), (40, 50), (40, 102), (41, 43), (41, 49), (42, 45), (42, 48), (42, 101), (43, 44), (46, 47), (46, 48), (46, 101), (47, 52), (48, 51), (49, 50), (50, 52), (52, 102), (53, 106), (53, 107), (53, 108), (54, 55), (54, 59), (54, 61), (55, 57), (57, 63), (60, 67), (61, 68), (62, 63), (62, 69), (66, 81), (66, 103), (67, 103), (68, 69), (70, 71), (72, 73), (72, 78), (72, 84), (73, 75), (75, 83), (77, 83), (77, 87), (78, 81), (79, 80), (79, 89), (80, 81), (80, 110), (82, 83), (82, 85), (82, 87), (84, 91), (85, 91), (87, 90), (89, 90), (89, 110), (92, 105), (92, 106), (92, 108), (93, 97), (93, 112), (93, 115), (94, 114), (95, 96), (95, 98), (95, 100), (96, 97), (96, 115), (97, 98), (99, 111), (99, 113), (104, 105), (104, 106), (104, 107), (105, 109), (107, 109), (108, 109), (111, 112), (112, 113), (113, 115)])
me_mesh_3228b_dat_7.attributes.new('sharp_edge', 'BOOLEAN', 'EDGE').data.foreach_set('value', [ (min(e.vertices), max(e.vertices)) in _k for e in me_mesh_3228b_dat_7.edges])
_uv = me_mesh_3228b_dat_7.uv_layers.new(name='UVMap')
_uv.uv.foreach_set('vector', [0.06767, 0.8651, 0.06767, 0.8633, 0.06988, 0.8633, 0.06988, 0.8651, 0.2067, 0.8651, 0.2067, 0.8633, 0.2089, 0.8633, 0.2089, 0.8651, 0.06988, 0.8633, 0.2067, 0.8633, 0.2067, 0.8651, 0.06988, 0.8651, 0.07209, 0.8633, 0.069, 0.8633, 0.069, 0.8651, 0.07209, 0.8651, 0.07562, 0.8598, 0.07209, 0.8598, 0.07209, 0.8686, 0.07562, 0.8686, 0.06767, 0.8644, 0.2089, 0.8644, 0.2072, 0.8666, 0.06944, 0.8666, 0.06767, 0.8644, 0.06944, 0.8666, 0.06944, 0.8675, 0.06767, 0.8675, 0.07496, 0.8675, 0.07496, 0.8666, 0.1312, 0.8666, 0.1312, 0.8675, 0.1365, 0.8675, 0.1365, 0.8666, 0.1401, 0.8666, 0.1401, 0.8675, 0.1454, 0.8675, 0.1454, 0.8666, 0.2016, 0.8666, 0.2016, 0.8675, 0.2072, 0.8666, 0.2089, 0.8644, 0.2089, 0.8675, 0.2072, 0.8675, 0.2089, 0.8686, 0.06767, 0.8686, 0.06944, 0.8655, 0.2072, 0.8655, 0.06767, 0.8686, 0.06767, 0.8651, 0.06944, 0.8651, 0.06944, 0.8655, 0.07496, 0.8651, 0.1312, 0.8651, 0.1312, 0.8655, 0.07496, 0.8655, 0.1365, 0.8651, 0.1401, 0.8651, 0.1401, 0.8655, 0.1365, 0.8655, 0.1454, 0.8651, 0.2016, 0.8651, 0.2016, 0.8655, 0.1454, 0.8655, 0.2072, 0.8655, 0.2072, 0.8651, 0.2089, 0.8651, 0.2089, 0.8686, 0.2089, 0.8644, 0.06767, 0.8644, 0.06944, 0.8666, 0.2072, 0.8666, 0.06767, 0.8644, 0.06767, 0.8675, 0.06944, 0.8675, 0.06944, 0.8666, 0.1312, 0.8675, 0.1312, 0.8666, 0.07496, 0.8666, 0.07496, 0.8675, 0.1401, 0.8675, 0.1401, 0.8666, 0.1365, 0.8666, 0.1365, 0.8675, 0.2016, 0.8675, 0.2016, 0.8666, 0.1454, 0.8666, 0.1454, 0.8675, 0.2072, 0.8666, 0.2072, 0.8675, 0.2089, 0.8675, 0.2089, 0.8644, 0.06767, 0.8598, 0.2089, 0.8598, 0.2072, 0.8629, 0.06944, 0.8629, 0.06767, 0.8598, 0.06944, 0.8629, 0.06944, 0.8633, 0.06767, 0.8633, 0.07496, 0.8629, 0.1312, 0.8629, 0.1312, 0.8633, 0.07496, 0.8633, 0.1365, 0.8629, 0.1401, 0.8629, 0.1401, 0.8633, 0.1365, 0.8633, 0.1454, 0.8629, 0.2016, 0.8629, 0.2016, 0.8633, 0.1454, 0.8633, 0.2072, 0.8629, 0.2089, 0.8598, 0.2089, 0.8633, 0.2072, 0.8633, 0.07209, 0.8651, 0.069, 0.8651, 0.069, 0.8633, 0.07209, 0.8633, 0.07562, 0.8686, 0.07209, 0.8686, 0.07209, 0.8598, 0.07562, 0.8598, 0.06944, 0.8668, 0.06944, 0.8615, 0.06767, 0.8598, 0.06767, 0.8686, 0.07562, 0.8668, 0.07341, 0.8668, 0.07341, 0.8615, 0.07562, 0.8615, 0.07341, 0.8668, 0.07209, 0.8655, 0.07209, 0.8629, 0.07341, 0.8615, 0.07209, 0.8651, 0.0712, 0.8651, 0.0712, 0.8633, 0.07209, 0.8633, 0.07496, 0.8675, 0.07496, 0.8688, 0.06944, 0.8688, 0.06944, 0.8675, 0.07496, 0.8688, 0.07496, 0.8675, 0.06944, 0.8675, 0.06944, 0.8688, 0.07562, 0.8615, 0.07341, 0.8615, 0.07341, 0.8668, 0.07562, 0.8668, 0.07341, 0.8615, 0.07209, 0.8629, 0.07209, 0.8655, 0.07341, 0.8668, 0.07209, 0.8633, 0.0712, 0.8633, 0.0712, 0.8651, 0.07209, 0.8651, 0.07782, 0.8668, 0.07782, 0.8615, 0.07496, 0.8615, 0.07496, 0.8668, 0.1312, 0.8668, 0.1312, 0.8615, 0.07782, 0.8615, 0.07782, 0.8668, 0.07341, 0.8615, 0.07297, 0.8615, 0.07297, 0.862, 0.07297, 0.8664, 0.07297, 0.8668, 0.07341, 0.8668, 0.07297, 0.8664, 0.07209, 0.8655, 0.07209, 0.8629, 0.07297, 0.862, 0.07209, 0.8651, 0.0712, 0.8651, 0.0712, 0.8633, 0.07209, 0.8633, 0.1365, 0.8675, 0.1365, 0.8688, 0.1312, 0.8688, 0.1312, 0.8675, 0.1365, 0.8688, 0.1365, 0.8675, 0.1312, 0.8675, 0.1312, 0.8688, 0.07297, 0.862, 0.07297, 0.8615, 0.07341, 0.8615, 0.07341, 0.8668, 0.07297, 0.8668, 0.07297, 0.8664, 0.07297, 0.862, 0.07209, 0.8629, 0.07209, 0.8655, 0.07297, 0.8664, 0.07209, 0.8633, 0.0712, 0.8633, 0.0712, 0.8651, 0.07209, 0.8651, 0.06767, 0.8686, 0.2089, 0.8686, 0.2072, 0.8668, 0.06944, 0.8668, 0.1401, 0.8668, 0.1401, 0.8615, 0.1365, 0.8615, 0.1365, 0.8668, 0.2089, 0.8598, 0.06767, 0.8598, 0.06944, 0.8615, 0.2072, 0.8615, 0.07341, 0.8615, 0.07297, 0.8615, 0.07297, 0.862, 0.07297, 0.8664, 0.07297, 0.8668, 0.07341, 0.8668, 0.07297, 0.8664, 0.07209, 0.8655, 0.07209, 0.8629, 0.07297, 0.862, 0.07209, 0.8651, 0.0712, 0.8651, 0.0712, 0.8633, 0.07209, 0.8633, 0.1454, 0.8675, 0.1454, 0.8688, 0.1401, 0.8688, 0.1401, 0.8675, 0.1454, 0.8688, 0.1454, 0.8675, 0.1401, 0.8675, 0.1401, 0.8688, 0.07297, 0.862, 0.07297, 0.8615, 0.07341, 0.8615, 0.07341, 0.8668, 0.07297, 0.8668, 0.07297, 0.8664, 0.07297, 0.862, 0.07209, 0.8629, 0.07209, 0.8655, 0.07297, 0.8664, 0.07209, 0.8633, 0.0712, 0.8633, 0.0712, 0.8651, 0.07209, 0.8651, 0.1988, 0.8668, 0.1988, 0.8615, 0.1454, 0.8615, 0.1454, 0.8668, 0.2016, 0.8668, 0.2016, 0.8615, 0.1988, 0.8615, 0.1988, 0.8668, 0.07562, 0.8668, 0.07341, 0.8668, 0.07341, 0.8615, 0.07562, 0.8615, 0.07341, 0.8668, 0.07209, 0.8655, 0.07209, 0.8629, 0.07341, 0.8615, 0.07209, 0.8651, 0.0712, 0.8651, 0.0712, 0.8633, 0.07209, 0.8633, 0.2072, 0.8675, 0.2072, 0.8688, 0.2016, 0.8688, 0.2016, 0.8675, 0.2072, 0.8688, 0.2072, 0.8675, 0.2016, 0.8675, 0.2016, 0.8688, 0.07562, 0.8615, 0.07341, 0.8615, 0.07341, 0.8668, 0.07562, 0.8668, 0.07341, 0.8615, 0.07209, 0.8629, 0.07209, 0.8655, 0.07341, 0.8668, 0.07209, 0.8633, 0.0712, 0.8633, 0.0712, 0.8651, 0.07209, 0.8651, 0.2089, 0.8686, 0.2089, 0.8598, 0.2072, 0.8615, 0.2072, 0.8668, 0.2089, 0.8675, 0.2089, 0.871, 0.06767, 0.871, 0.06767, 0.8675, 0.06767, 0.8675, 0.06767, 0.871, 0.2089, 0.871, 0.2089, 0.8675, 0.07496, 0.8688, 0.07496, 0.871, 0.06944, 0.871, 0.06944, 0.8688, 0.06944, 0.8633, 0.06944, 0.8651, 0.07496, 0.8651, 0.07496, 0.8633, 0.06944, 0.8688, 0.06944, 0.871, 0.07496, 0.871, 0.07496, 0.8688, 0.1312, 0.8633, 0.1312, 0.8651, 0.1365, 0.8651, 0.1365, 0.8633, 0.07782, 0.8684, 0.07782, 0.871, 0.1988, 0.871, 0.1988, 0.8684, 0.07297, 0.8615, 0.07562, 0.8615, 0.07562, 0.8668, 0.07297, 0.8668, 0.1988, 0.8684, 0.1988, 0.871, 0.07782, 0.871, 0.07782, 0.8684, 0.07297, 0.8668, 0.07562, 0.8668, 0.07562, 0.8615, 0.07297, 0.8615, 0.1401, 0.8633, 0.1401, 0.8651, 0.1454, 0.8651, 0.1454, 0.8633, 0.2016, 0.8688, 0.2016, 0.871, 0.2072, 0.871, 0.2072, 0.8688, 0.2016, 0.8633, 0.2016, 0.8651, 0.2072, 0.8651, 0.2072, 0.8633, 0.2072, 0.8688, 0.2072, 0.871, 0.2016, 0.871, 0.2016, 0.8688, 0.06767, 0.8644, 0.06988, 0.8651, 0.2067, 0.8651, 0.2089, 0.8644, 0.06767, 0.8644, 0.2089, 0.8644, 0.2067, 0.8633, 0.06988, 0.8633])
me_mesh_3228b_dat_7.materials.append(mat_lego_standard)
me_mesh_3228b_dat_7.use_remesh_fix_poles = True
me_mesh_3228b_dat_7.use_remesh_preserve_attributes = False
me_mesh_3228b_dat_7.update()
me_mesh_3240b_dat_7 = bpy.data.meshes.new('Mesh_3240b.dat_7')
me_mesh_3240b_dat_7.from_pydata([(64.0, 3.1, -6.3), (-64.0, 3.2, -6.4), (64.0, 0.1, -6.3), (64.0, 0.1, -3.3), (64.0, 3.1, -3.3), (-64.0, 3.2, 3.2), (-64.0, 3.2, 6.4), (-64.0, -1.529e-14, 3.2), (-64.0, -1.529e-14, 6.4), (-64.0, 0.0, -6.4), (-64.0, 0.0, -3.2), (-64.0, 3.2, -3.2), (-63.9, 3.1, -3.3), (-63.9, 0.1, -3.3), (-63.9, 3.1, -6.3), (-63.9, 0.1, -6.3), (64.0, 3.2, 6.4), (64.0, 0.0, 3.2), (64.0, 0.0, 6.4), (64.0, 3.2, 3.2), (63.9, 3.1, 3.3), (63.9, 0.1, 3.3), (63.9, 3.1, 6.3), (63.9, 0.1, 6.3)], [], [(16, 6, 8, 18), (18, 8, 7, 17), (17, 7, 5, 19), (8, 6, 5, 7), (9, 10, 11, 1), (14, 15, 13, 12), (14, 12, 4, 0), (12, 13, 3, 4), (19, 5, 6, 16), (0, 4, 3, 2), (18, 17, 19, 16), (22, 20, 21, 23), (15, 14, 0, 2), (13, 15, 2, 3)])
_k = set([(0, 2), (0, 4), (1, 9), (1, 11), (2, 3), (3, 4), (5, 6), (5, 7), (6, 8), (7, 8), (9, 10), (10, 11), (12, 13), (12, 14), (13, 15), (14, 15), (16, 18), (16, 19), (17, 18), (17, 19), (20, 21), (20, 22), (21, 23), (22, 23)])
me_mesh_3240b_dat_7.attributes.new('sharp_edge', 'BOOLEAN', 'EDGE').data.foreach_set('value', [ (min(e.vertices), max(e.vertices)) in _k for e in me_mesh_3240b_dat_7.edges])
_uv = me_mesh_3240b_dat_7.uv_layers.new(name='UVMap')
_uv.uv.foreach_set('vector', [0.9481, 0.6404, 0.9481, 0.6404, 0.9437, 0.6404, 0.9437, 0.6404, 0.9437, 0.6404, 0.9437, 0.6404, 0.9437, 0.636, 0.9437, 0.636, 0.9437, 0.636, 0.9437, 0.636, 0.9481, 0.636, 0.9481, 0.636, 0.9437, 0.6404, 0.9481, 0.6404, 0.9481, 0.636, 0.9437, 0.636, 0.9437, 0.6225, 0.9437, 0.627, 0.9481, 0.627, 0.9481, 0.6225, 0.948, 0.6227, 0.9438, 0.6227, 0.9438, 0.6269, 0.948, 0.6269, 0.948, 0.6227, 0.948, 0.6269, 0.948, 0.6269, 0.948, 0.6227, 0.948, 0.6269, 0.9438, 0.6269, 0.9438, 0.6269, 0.948, 0.6269, 0.9481, 0.636, 0.9481, 0.636, 0.9481, 0.6404, 0.9481, 0.6404, 0.948, 0.6227, 0.948, 0.6269, 0.9438, 0.6269, 0.9438, 0.6227, 0.9437, 0.6404, 0.9437, 0.636, 0.9481, 0.636, 0.9481, 0.6404, 0.948, 0.6403, 0.948, 0.6361, 0.9438, 0.6361, 0.9438, 0.6403, 0.9438, 0.6227, 0.948, 0.6227, 0.948, 0.6227, 0.9438, 0.6227, 0.9438, 0.6269, 0.9438, 0.6227, 0.9438, 0.6227, 0.9438, 0.6269])
me_mesh_3240b_dat_7.materials.append(mat_lego_standard)
me_mesh_3240b_dat_7.use_remesh_fix_poles = True
me_mesh_3240b_dat_7.use_remesh_preserve_attributes = False
me_mesh_3240b_dat_7.update()
me_mesh_3240b_dat_7_002 = bpy.data.meshes.new('Mesh_3240b.dat_7.002')
me_mesh_3240b_dat_7_002.from_pydata([(-64.0, 3.6, -6.4), (-64.0, 3.6, -8.0), (-64.0, 3.6, 6.4), (-64.0, 1.6, 6.4), (-64.0, 1.6, 8.0), (-64.0, 6.4, -8.0), (-64.0, 1.6, -6.4), (-64.0, 1.6, -8.0), (-64.0, 3.6, 8.0), (-64.0, 6.4, 8.0), (-64.0, 3.2, 6.4), (-64.0, 3.2, -6.4), (64.0, 3.2, 6.4), (64.0, 3.2, -6.4), (64.0, 3.6, 6.4), (64.0, 3.6, -6.4), (64.0, 3.6, 6.4), (64.0, 1.6, 6.4), (64.0, 1.6, -6.4), (64.0, 1.6, -8.0), (64.0, 1.6, 8.0), (64.0, 6.4, 8.0), (64.0, 6.4, -8.0), (64.0, 3.6, -6.4)], [(11, 0), (2, 10)], [(0, 1, 7, 6), (8, 2, 3, 4), (1, 8, 9, 5), (5, 7, 1), (9, 8, 4), (7, 5, 22, 19), (2, 8, 1, 0), (23, 18, 19, 22, 21, 20, 17, 16), (4, 3, 17, 20), (3, 2, 16, 17), (2, 0, 23, 16), (5, 9, 21, 22), (9, 4, 20, 21), (6, 7, 19, 18), (0, 6, 18, 23)])
_k = set([(0, 2), (0, 6), (2, 3), (3, 4), (4, 9), (5, 7), (5, 9), (6, 7), (16, 17), (16, 23), (17, 20), (18, 19), (18, 23), (19, 22), (20, 21), (21, 22)])
me_mesh_3240b_dat_7_002.attributes.new('sharp_edge', 'BOOLEAN', 'EDGE').data.foreach_set('value', [ (min(e.vertices), max(e.vertices)) in _k for e in me_mesh_3240b_dat_7_002.edges])
_uv = me_mesh_3240b_dat_7_002.uv_layers.new(name='UVMap')
_uv.uv.foreach_set('vector', [0.1957, 0.8637, 0.1957, 0.8615, 0.1929, 0.8615, 0.1929, 0.8637, 0.1957, 0.8838, 0.1957, 0.8816, 0.1929, 0.8816, 0.1929, 0.8838, 0.1957, 0.8615, 0.1957, 0.8838, 0.1996, 0.8838, 0.1996, 0.8615, 0.1996, 0.8615, 0.1929, 0.8615, 0.1957, 0.8615, 0.1996, 0.8838, 0.1957, 0.8838, 0.1929, 0.8838, 0.1929, 0.8615, 0.1996, 0.8615, 0.1996, 0.8615, 0.1929, 0.8615, 0.1957, 0.8816, 0.1957, 0.8838, 0.1957, 0.8615, 0.1957, 0.8637, 0.1957, 0.8637, 0.1929, 0.8637, 0.1929, 0.8615, 0.1996, 0.8615, 0.1996, 0.8838, 0.1929, 0.8838, 0.1929, 0.8816, 0.1957, 0.8816, 0.1929, 0.8838, 0.1929, 0.8816, 0.1929, 0.8816, 0.1929, 0.8838, 0.1929, 0.8816, 0.1957, 0.8816, 0.1957, 0.8816, 0.1929, 0.8816, 0.1957, 0.8816, 0.1957, 0.8637, 0.1957, 0.8637, 0.1957, 0.8816, 0.1996, 0.8615, 0.1996, 0.8838, 0.1996, 0.8838, 0.1996, 0.8615, 0.1996, 0.8838, 0.1929, 0.8838, 0.1929, 0.8838, 0.1996, 0.8838, 0.1929, 0.8637, 0.1929, 0.8615, 0.1929, 0.8615, 0.1929, 0.8637, 0.1957, 0.8637, 0.1929, 0.8637, 0.1929, 0.8637, 0.1957, 0.8637])
me_mesh_3240b_dat_7_002.materials.append(mat_lego_standard)
me_mesh_3240b_dat_7_002.use_remesh_fix_poles = True
me_mesh_3240b_dat_7_002.use_remesh_preserve_attributes = False
me_mesh_3240b_dat_7_002.update()
me_mesh_3460_dat_8 = bpy.data.meshes.new('Mesh_3460.dat_8')
me_mesh_3460_dat_8.from_pydata([(-30.4, 3.2, 2.4), (-30.4, 1.6, 2.4), (-30.4, 1.6, -2.4), (-30.4, 3.2, -2.4), (30.4, 1.6, -2.4), (30.4, 1.6, 2.4), (30.4, 3.2, 2.4), (30.4, 3.2, -2.4), (32.0, 0.0, 4.0), (-32.0, 0.0, 4.0), (-32.0, 3.2, 4.0), (-32.0, 3.2, -4.0), (-32.0, 0.0, -4.0), (32.0, 3.2, -4.0), (32.0, 0.0, -4.0), (32.0, 3.2, 4.0), (30.4, 0.0, 0.0), (29.7, -1.6, 1.697), (29.7, 0.0, 1.697), (28.0, 0.0, 2.4), (28.0, -1.6, 2.4), (26.3, 0.0, 1.697), (26.3, -1.6, 1.697), (25.6, 0.0, 0.0), (26.3, -1.6, -1.697), (26.3, 0.0, -1.697), (28.0, -1.6, -2.4), (28.0, 0.0, -2.4), (29.7, 0.0, -1.697), (29.7, -1.6, -1.697), (25.6, -1.6, 0.0), (28.0, -1.6, 0.0), (30.4, -1.6, 0.0), (21.7, 0.0, 1.697), (20.0, -1.6, 2.4), (20.0, 0.0, 2.4), (18.3, 0.0, 1.697), (17.6, 0.0, 0.0), (18.3, 0.0, -1.697), (18.3, -1.6, -1.697), (20.0, 0.0, -2.4), (22.4, -1.6, 0.0), (21.7, 0.0, -1.697), (22.4, 0.0, 0.0), (20.0, -1.6, 0.0), (21.7, -1.6, 1.697), (18.3, -1.6, 1.697), (17.6, -1.6, 0.0), (20.0, -1.6, -2.4), (21.7, -1.6, -1.697), (14.4, -1.6, 0.0), (13.7, 0.0, 1.697), (13.7, -1.6, 1.697), (12.0, 0.0, 2.4), (12.0, -1.6, 2.4), (10.3, 0.0, 1.697), (9.6, 0.0, 0.0), (10.3, 0.0, -1.697), (12.0, 0.0, -2.4), (13.7, 0.0, -1.697), (14.4, 0.0, 0.0), (10.3, -1.6, 1.697), (12.0, -1.6, 0.0), (9.6, -1.6, 0.0), (10.3, -1.6, -1.697), (12.0, -1.6, -2.4), (13.7, -1.6, -1.697), (5.697, -1.6, 1.697), (6.4, 0.0, 0.0), (5.697, 0.0, 1.697), (4.0, -1.6, 2.4), (4.0, 0.0, 2.4), (2.303, 0.0, 1.697), (1.6, 0.0, 0.0), (1.6, -1.6, 0.0), (2.303, 0.0, -1.697), (2.303, -1.6, -1.697), (4.0, 0.0, -2.4), (4.0, -1.6, -2.4), (5.697, 0.0, -1.697), (2.303, -1.6, 1.697), (4.0, -1.6, 0.0), (5.697, -1.6, -1.697), (6.4, -1.6, 0.0), (-4.0, -1.6, 2.4), (-2.303, 0.0, 1.697), (-5.697, -1.6, 1.697), (-4.0, 0.0, 2.4), (-5.697, 0.0, 1.697), (-6.4, 0.0, 0.0), (-5.697, -1.6, -1.697), (-5.697, 0.0, -1.697), (-4.0, 0.0, -2.4), (-1.6, -1.6, 0.0), (-2.303, 0.0, -1.697), (-1.6, 0.0, 0.0), (-2.303, -1.6, 1.697), (-4.0, -1.6, 0.0), (-6.4, -1.6, 0.0), (-4.0, -1.6, -2.4), (-2.303, -1.6, -1.697), (-9.6, -1.6, 0.0), (-10.3, 0.0, 1.697), (-10.3, -1.6, 1.697), (-13.7, -1.6, 1.697), (-12.0, -1.6, 2.4), (-12.0, 0.0, 2.4), (-13.7, 0.0, 1.697), (-14.4, 0.0, 0.0), (-12.0, -1.6, -2.4), (-13.7, 0.0, -1.697), (-12.0, 0.0, -2.4), (-10.3, 0.0, -1.697), (-10.3, -1.6, -1.697), (-9.6, 0.0, 0.0), (-14.4, -1.6, 0.0), (-13.7, -1.6, -1.697), (-12.0, -1.6, 0.0), (-17.6, 0.0, 0.0), (-18.3, -1.6, 1.697), (-18.3, 0.0, 1.697), (-20.0, -1.6, 2.4), (-20.0, 0.0, 2.4), (-21.7, -1.6, 1.697), (-21.7, 0.0, 1.697), (-22.4, 0.0, 0.0), (-21.7, 0.0, -1.697), (-20.0, 0.0, -2.4), (-18.3, 0.0, -1.697), (-22.4, -1.6, 0.0), (-21.7, -1.6, -1.697), (-20.0, -1.6, 0.0), (-20.0, -1.6, -2.4), (-18.3, -1.6, -1.697), (-17.6, -1.6, 0.0), (-26.3, 0.0, 1.697), (-28.0, -1.6, 2.4), (-28.0, 0.0, 2.4), (-29.7, 0.0, 1.697), (-30.4, 0.0, 0.0), (-29.7, 0.0, -1.697), (-28.0, 0.0, -2.4), (-26.3, 0.0, -1.697), (-25.6, -1.6, 0.0), (-25.6, 0.0, 0.0), (-28.0, -1.6, 0.0), (-26.3, -1.6, 1.697), (-29.7, -1.6, 1.697), (-30.4, -1.6, 0.0), (-29.7, -1.6, -1.697), (-28.0, -1.6, -2.4), (-26.3, -1.6, -1.697)], [], [(15, 6, 0, 10), (10, 0, 3, 11), (11, 3, 7, 13), (13, 7, 6, 15), (1, 5, 4, 2), (1, 0, 6, 5), (2, 3, 0, 1), (4, 7, 3, 2), (5, 6, 7, 4), (12, 14, 8, 9), (8, 15, 10, 9), (9, 10, 11, 12), (12, 11, 13, 14), (14, 13, 15, 8), (17, 32, 16, 18), (20, 17, 18, 19), (22, 20, 19, 21), (30, 22, 21, 23), (24, 30, 23, 25), (26, 24, 25, 27), (29, 26, 27, 28), (32, 29, 28, 16), (31, 32, 17), (31, 17, 20), (31, 20, 22), (31, 22, 30), (31, 30, 24), (31, 24, 26), (31, 26, 29), (31, 29, 32), (45, 41, 43, 33), (34, 45, 33, 35), (46, 34, 35, 36), (47, 46, 36, 37), (39, 47, 37, 38), (48, 39, 38, 40), (49, 48, 40, 42), (41, 49, 42, 43), (44, 41, 45), (44, 45, 34), (44, 34, 46), (44, 46, 47), (44, 47, 39), (44, 39, 48), (44, 48, 49), (44, 49, 41), (52, 50, 60, 51), (54, 52, 51, 53), (61, 54, 53, 55), (63, 61, 55, 56), (64, 63, 56, 57), (65, 64, 57, 58), (66, 65, 58, 59), (50, 66, 59, 60), (62, 50, 52), (62, 52, 54), (62, 54, 61), (62, 61, 63), (62, 63, 64), (62, 64, 65), (62, 65, 66), (62, 66, 50), (67, 83, 68, 69), (70, 67, 69, 71), (80, 70, 71, 72), (74, 80, 72, 73), (76, 74, 73, 75), (78, 76, 75, 77), (82, 78, 77, 79), (83, 82, 79, 68), (81, 83, 67), (81, 67, 70), (81, 70, 80), (81, 80, 74), (81, 74, 76), (81, 76, 78), (81, 78, 82), (81, 82, 83), (96, 93, 95, 85), (84, 96, 85, 87), (86, 84, 87, 88), (98, 86, 88, 89), (90, 98, 89, 91), (99, 90, 91, 92), (100, 99, 92, 94), (93, 100, 94, 95), (97, 93, 96), (97, 96, 84), (97, 84, 86), (97, 86, 98), (97, 98, 90), (97, 90, 99), (97, 99, 100), (97, 100, 93), (103, 101, 114, 102), (105, 103, 102, 106), (104, 105, 106, 107), (115, 104, 107, 108), (116, 115, 108, 110), (109, 116, 110, 111), (113, 109, 111, 112), (101, 113, 112, 114), (117, 101, 103), (117, 103, 105), (117, 105, 104), (117, 104, 115), (117, 115, 116), (117, 116, 109), (117, 109, 113), (117, 113, 101), (119, 134, 118, 120), (121, 119, 120, 122), (123, 121, 122, 124), (129, 123, 124, 125), (130, 129, 125, 126), (132, 130, 126, 127), (133, 132, 127, 128), (134, 133, 128, 118), (131, 134, 119), (131, 119, 121), (131, 121, 123), (131, 123, 129), (131, 129, 130), (131, 130, 132), (131, 132, 133), (131, 133, 134), (146, 143, 144, 135), (136, 146, 135, 137), (147, 136, 137, 138), (148, 147, 138, 139), (149, 148, 139, 140), (150, 149, 140, 141), (151, 150, 141, 142), (143, 151, 142, 144), (145, 143, 146), (145, 146, 136), (145, 136, 147), (145, 147, 148), (145, 148, 149), (145, 149, 150), (145, 150, 151), (145, 151, 143)])
_k = set([(0, 1), (0, 3), (0, 6), (1, 2), (1, 5), (2, 3), (2, 4), (3, 7), (4, 5), (4, 7), (5, 6), (6, 7), (8, 9), (8, 14), (8, 15), (9, 10), (9, 12), (10, 11), (10, 15), (11, 12), (11, 13), (12, 14), (13, 14), (13, 15), (16, 18), (16, 28), (17, 20), (17, 32), (18, 19), (19, 21), (20, 22), (21, 23), (22, 30), (23, 25), (24, 26), (24, 30), (25, 27), (26, 29), (27, 28), (29, 32), (33, 35), (33, 43), (34, 45), (34, 46), (35, 36), (36, 37), (37, 38), (38, 40), (39, 47), (39, 48), (40, 42), (41, 45), (41, 49), (42, 43), (46, 47), (48, 49), (50, 52), (50, 66), (51, 53), (51, 60), (52, 54), (53, 55), (54, 61), (55, 56), (56, 57), (57, 58), (58, 59), (59, 60), (61, 63), (63, 64), (64, 65), (65, 66), (67, 70), (67, 83), (68, 69), (68, 79), (69, 71), (70, 80), (71, 72), (72, 73), (73, 75), (74, 76), (74, 80), (75, 77), (76, 78), (77, 79), (78, 82), (82, 83), (84, 86), (84, 96), (85, 87), (85, 95), (86, 98), (87, 88), (88, 89), (89, 91), (90, 98), (90, 99), (91, 92), (92, 94), (93, 96), (93, 100), (94, 95), (99, 100), (101, 103), (101, 113), (102, 106), (102, 114), (103, 105), (104, 105), (104, 115), (106, 107), (107, 108), (108, 110), (109, 113), (109, 116), (110, 111), (111, 112), (112, 114), (115, 116), (118, 120), (118, 128), (119, 121), (119, 134), (120, 122), (121, 123), (122, 124), (123, 129), (124, 125), (125, 126), (126, 127), (127, 128), (129, 130), (130, 132), (132, 133), (133, 134), (135, 137), (135, 144), (136, 146), (136, 147), (137, 138), (138, 139), (139, 140), (140, 141), (141, 142), (142, 144), (143, 146), (143, 151), (147, 148), (148, 149), (149, 150), (150, 151)])
me_mesh_3460_dat_8.attributes.new('sharp_edge', 'BOOLEAN', 'EDGE').data.foreach_set('value', [ (min(e.vertices), max(e.vertices)) in _k for e in me_mesh_3460_dat_8.edges])
_uv = me_mesh_3460_dat_8.uv_layers.new(name='UVMap')
_uv.uv.foreach_set('vector', [0.4621, 0.8755, 0.4579, 0.8713, 0.2969, 0.8713, 0.2927, 0.8755, 0.2927, 0.8755, 0.2969, 0.8713, 0.2969, 0.8586, 0.2927, 0.8543, 0.2927, 0.8543, 0.2969, 0.8586, 0.4579, 0.8586, 0.4621, 0.8543, 0.4621, 0.8543, 0.4579, 0.8586, 0.4579, 0.8713, 0.4621, 0.8755, 0.2969, 0.8713, 0.4579, 0.8713, 0.4579, 0.8586, 0.2969, 0.8586, 0.2969, 0.8692, 0.2969, 0.8734, 0.4579, 0.8734, 0.4579, 0.8692, 0.3732, 0.8586, 0.3774, 0.8586, 0.3774, 0.8713, 0.3732, 0.8713, 0.4579, 0.8692, 0.4579, 0.8734, 0.2969, 0.8734, 0.2969, 0.8692, 0.3732, 0.8713, 0.3774, 0.8713, 0.3774, 0.8586, 0.3732, 0.8586, 0.2927, 0.8543, 0.4621, 0.8543, 0.4621, 0.8755, 0.2927, 0.8755, 0.4621, 0.8649, 0.4621, 0.8734, 0.2927, 0.8734, 0.2927, 0.8649, 0.3689, 0.8755, 0.3774, 0.8755, 0.3774, 0.8543, 0.3689, 0.8543, 0.2927, 0.8649, 0.2927, 0.8734, 0.4621, 0.8734, 0.4621, 0.8649, 0.3689, 0.8543, 0.3774, 0.8543, 0.3774, 0.8755, 0.3689, 0.8755, 0.3647, 0.8694, 0.3647, 0.8649, 0.3689, 0.8649, 0.3689, 0.8694, 0.4515, 0.8607, 0.456, 0.8607, 0.456, 0.8649, 0.4515, 0.8649, 0.447, 0.8607, 0.4515, 0.8607, 0.4515, 0.8649, 0.447, 0.8649, 0.3647, 0.8649, 0.3647, 0.8694, 0.3689, 0.8694, 0.3689, 0.8649, 0.3647, 0.8604, 0.3647, 0.8649, 0.3689, 0.8649, 0.3689, 0.8604, 0.4515, 0.8607, 0.447, 0.8607, 0.447, 0.8649, 0.4515, 0.8649, 0.456, 0.8607, 0.4515, 0.8607, 0.4515, 0.8649, 0.456, 0.8649, 0.3647, 0.8649, 0.3647, 0.8604, 0.3689, 0.8604, 0.3689, 0.8649, 0.4515, 0.8649, 0.4579, 0.8649, 0.456, 0.8694, 0.4515, 0.8649, 0.456, 0.8694, 0.4515, 0.8713, 0.4515, 0.8649, 0.4515, 0.8713, 0.447, 0.8694, 0.4515, 0.8649, 0.447, 0.8694, 0.4452, 0.8649, 0.4515, 0.8649, 0.4452, 0.8649, 0.447, 0.8604, 0.4515, 0.8649, 0.447, 0.8604, 0.4515, 0.8586, 0.4515, 0.8649, 0.4515, 0.8586, 0.456, 0.8604, 0.4515, 0.8649, 0.456, 0.8604, 0.4579, 0.8649, 0.3647, 0.8694, 0.3647, 0.8649, 0.3689, 0.8649, 0.3689, 0.8694, 0.4304, 0.8607, 0.4348, 0.8607, 0.4348, 0.8649, 0.4304, 0.8649, 0.4259, 0.8607, 0.4304, 0.8607, 0.4304, 0.8649, 0.4259, 0.8649, 0.3647, 0.8649, 0.3647, 0.8694, 0.3689, 0.8694, 0.3689, 0.8649, 0.3647, 0.8604, 0.3647, 0.8649, 0.3689, 0.8649, 0.3689, 0.8604, 0.4304, 0.8607, 0.4259, 0.8607, 0.4259, 0.8649, 0.4304, 0.8649, 0.4348, 0.8607, 0.4304, 0.8607, 0.4304, 0.8649, 0.4348, 0.8649, 0.3647, 0.8649, 0.3647, 0.8604, 0.3689, 0.8604, 0.3689, 0.8649, 0.4304, 0.8649, 0.4367, 0.8649, 0.4348, 0.8694, 0.4304, 0.8649, 0.4348, 0.8694, 0.4304, 0.8713, 0.4304, 0.8649, 0.4304, 0.8713, 0.4259, 0.8694, 0.4304, 0.8649, 0.4259, 0.8694, 0.424, 0.8649, 0.4304, 0.8649, 0.424, 0.8649, 0.4259, 0.8604, 0.4304, 0.8649, 0.4259, 0.8604, 0.4304, 0.8586, 0.4304, 0.8649, 0.4304, 0.8586, 0.4348, 0.8604, 0.4304, 0.8649, 0.4348, 0.8604, 0.4367, 0.8649, 0.3647, 0.8694, 0.3647, 0.8649, 0.3689, 0.8649, 0.3689, 0.8694, 0.4092, 0.8607, 0.4137, 0.8607, 0.4137, 0.8649, 0.4092, 0.8649, 0.4047, 0.8607, 0.4092, 0.8607, 0.4092, 0.8649, 0.4047, 0.8649, 0.3647, 0.8649, 0.3647, 0.8694, 0.3689, 0.8694, 0.3689, 0.8649, 0.3647, 0.8604, 0.3647, 0.8649, 0.3689, 0.8649, 0.3689, 0.8604, 0.4092, 0.8607, 0.4047, 0.8607, 0.4047, 0.8649, 0.4092, 0.8649, 0.4137, 0.8607, 0.4092, 0.8607, 0.4092, 0.8649, 0.4137, 0.8649, 0.3647, 0.8649, 0.3647, 0.8604, 0.3689, 0.8604, 0.3689, 0.8649, 0.4092, 0.8649, 0.4155, 0.8649, 0.4137, 0.8694, 0.4092, 0.8649, 0.4137, 0.8694, 0.4092, 0.8713, 0.4092, 0.8649, 0.4092, 0.8713, 0.4047, 0.8694, 0.4092, 0.8649, 0.4047, 0.8694, 0.4028, 0.8649, 0.4092, 0.8649, 0.4028, 0.8649, 0.4047, 0.8604, 0.4092, 0.8649, 0.4047, 0.8604, 0.4092, 0.8586, 0.4092, 0.8649, 0.4092, 0.8586, 0.4137, 0.8604, 0.4092, 0.8649, 0.4137, 0.8604, 0.4155, 0.8649, 0.3647, 0.8694, 0.3647, 0.8649, 0.3689, 0.8649, 0.3689, 0.8694, 0.388, 0.8607, 0.3925, 0.8607, 0.3925, 0.8649, 0.388, 0.8649, 0.3835, 0.8607, 0.388, 0.8607, 0.388, 0.8649, 0.3835, 0.8649, 0.3647, 0.8649, 0.3647, 0.8694, 0.3689, 0.8694, 0.3689, 0.8649, 0.3647, 0.8604, 0.3647, 0.8649, 0.3689, 0.8649, 0.3689, 0.8604, 0.388, 0.8607, 0.3835, 0.8607, 0.3835, 0.8649, 0.388, 0.8649, 0.3925, 0.8607, 0.388, 0.8607, 0.388, 0.8649, 0.3925, 0.8649, 0.3647, 0.8649, 0.3647, 0.8604, 0.3689, 0.8604, 0.3689, 0.8649, 0.388, 0.8649, 0.3943, 0.8649, 0.3925, 0.8694, 0.388, 0.8649, 0.3925, 0.8694, 0.388, 0.8713, 0.388, 0.8649, 0.388, 0.8713, 0.3835, 0.8694, 0.388, 0.8649, 0.3835, 0.8694, 0.3816, 0.8649, 0.388, 0.8649, 0.3816, 0.8649, 0.3835, 0.8604, 0.388, 0.8649, 0.3835, 0.8604, 0.388, 0.8586, 0.388, 0.8649, 0.388, 0.8586, 0.3925, 0.8604, 0.388, 0.8649, 0.3925, 0.8604, 0.3943, 0.8649, 0.3647, 0.8694, 0.3647, 0.8649, 0.3689, 0.8649, 0.3689, 0.8694, 0.3668, 0.8607, 0.3713, 0.8607, 0.3713, 0.8649, 0.3668, 0.8649, 0.3623, 0.8607, 0.3668, 0.8607, 0.3668, 0.8649, 0.3623, 0.8649, 0.3647, 0.8649, 0.3647, 0.8694, 0.3689, 0.8694, 0.3689, 0.8649, 0.3647, 0.8604, 0.3647, 0.8649, 0.3689, 0.8649, 0.3689, 0.8604, 0.3668, 0.8607, 0.3623, 0.8607, 0.3623, 0.8649, 0.3668, 0.8649, 0.3713, 0.8607, 0.3668, 0.8607, 0.3668, 0.8649, 0.3713, 0.8649, 0.3647, 0.8649, 0.3647, 0.8604, 0.3689, 0.8604, 0.3689, 0.8649, 0.3668, 0.8649, 0.3732, 0.8649, 0.3713, 0.8694, 0.3668, 0.8649, 0.3713, 0.8694, 0.3668, 0.8713, 0.3668, 0.8649, 0.3668, 0.8713, 0.3623, 0.8694, 0.3668, 0.8649, 0.3623, 0.8694, 0.3604, 0.8649, 0.3668, 0.8649, 0.3604, 0.8649, 0.3623, 0.8604, 0.3668, 0.8649, 0.3623, 0.8604, 0.3668, 0.8586, 0.3668, 0.8649, 0.3668, 0.8586, 0.3713, 0.8604, 0.3668, 0.8649, 0.3713, 0.8604, 0.3732, 0.8649, 0.3647, 0.8694, 0.3647, 0.8649, 0.3689, 0.8649, 0.3689, 0.8694, 0.3456, 0.8607, 0.3501, 0.8607, 0.3501, 0.8649, 0.3456, 0.8649, 0.3411, 0.8607, 0.3456, 0.8607, 0.3456, 0.8649, 0.3411, 0.8649, 0.3647, 0.8649, 0.3647, 0.8694, 0.3689, 0.8694, 0.3689, 0.8649, 0.3647, 0.8604, 0.3647, 0.8649, 0.3689, 0.8649, 0.3689, 0.8604, 0.3456, 0.8607, 0.3411, 0.8607, 0.3411, 0.8649, 0.3456, 0.8649, 0.3501, 0.8607, 0.3456, 0.8607, 0.3456, 0.8649, 0.3501, 0.8649, 0.3647, 0.8649, 0.3647, 0.8604, 0.3689, 0.8604, 0.3689, 0.8649, 0.3456, 0.8649, 0.352, 0.8649, 0.3501, 0.8694, 0.3456, 0.8649, 0.3501, 0.8694, 0.3456, 0.8713, 0.3456, 0.8649, 0.3456, 0.8713, 0.3411, 0.8694, 0.3456, 0.8649, 0.3411, 0.8694, 0.3393, 0.8649, 0.3456, 0.8649, 0.3393, 0.8649, 0.3411, 0.8604, 0.3456, 0.8649, 0.3411, 0.8604, 0.3456, 0.8586, 0.3456, 0.8649, 0.3456, 0.8586, 0.3501, 0.8604, 0.3456, 0.8649, 0.3501, 0.8604, 0.352, 0.8649, 0.3647, 0.8694, 0.3647, 0.8649, 0.3689, 0.8649, 0.3689, 0.8694, 0.3244, 0.8607, 0.3289, 0.8607, 0.3289, 0.8649, 0.3244, 0.8649, 0.3199, 0.8607, 0.3244, 0.8607, 0.3244, 0.8649, 0.3199, 0.8649, 0.3647, 0.8649, 0.3647, 0.8694, 0.3689, 0.8694, 0.3689, 0.8649, 0.3647, 0.8604, 0.3647, 0.8649, 0.3689, 0.8649, 0.3689, 0.8604, 0.3244, 0.8607, 0.3199, 0.8607, 0.3199, 0.8649, 0.3244, 0.8649, 0.3289, 0.8607, 0.3244, 0.8607, 0.3244, 0.8649, 0.3289, 0.8649, 0.3647, 0.8649, 0.3647, 0.8604, 0.3689, 0.8604, 0.3689, 0.8649, 0.3244, 0.8649, 0.3308, 0.8649, 0.3289, 0.8694, 0.3244, 0.8649, 0.3289, 0.8694, 0.3244, 0.8713, 0.3244, 0.8649, 0.3244, 0.8713, 0.3199, 0.8694, 0.3244, 0.8649, 0.3199, 0.8694, 0.3181, 0.8649, 0.3244, 0.8649, 0.3181, 0.8649, 0.3199, 0.8604, 0.3244, 0.8649, 0.3199, 0.8604, 0.3244, 0.8586, 0.3244, 0.8649, 0.3244, 0.8586, 0.3289, 0.8604, 0.3244, 0.8649, 0.3289, 0.8604, 0.3308, 0.8649, 0.3647, 0.8694, 0.3647, 0.8649, 0.3689, 0.8649, 0.3689, 0.8694, 0.3032, 0.8607, 0.3077, 0.8607, 0.3077, 0.8649, 0.3032, 0.8649, 0.2988, 0.8607, 0.3032, 0.8607, 0.3032, 0.8649, 0.2988, 0.8649, 0.3647, 0.8649, 0.3647, 0.8694, 0.3689, 0.8694, 0.3689, 0.8649, 0.3647, 0.8604, 0.3647, 0.8649, 0.3689, 0.8649, 0.3689, 0.8604, 0.3032, 0.8607, 0.2988, 0.8607, 0.2988, 0.8649, 0.3032, 0.8649, 0.3077, 0.8607, 0.3032, 0.8607, 0.3032, 0.8649, 0.3077, 0.8649, 0.3647, 0.8649, 0.3647, 0.8604, 0.3689, 0.8604, 0.3689, 0.8649, 0.3032, 0.8649, 0.3096, 0.8649, 0.3077, 0.8694, 0.3032, 0.8649, 0.3077, 0.8694, 0.3032, 0.8713, 0.3032, 0.8649, 0.3032, 0.8713, 0.2988, 0.8694, 0.3032, 0.8649, 0.2988, 0.8694, 0.2969, 0.8649, 0.3032, 0.8649, 0.2969, 0.8649, 0.2988, 0.8604, 0.3032, 0.8649, 0.2988, 0.8604, 0.3032, 0.8586, 0.3032, 0.8649, 0.3032, 0.8586, 0.3077, 0.8604, 0.3032, 0.8649, 0.3077, 0.8604, 0.3096, 0.8649])
me_mesh_3460_dat_8.materials.append(mat_lego_standard)
me_mesh_3460_dat_8.use_remesh_fix_poles = True
me_mesh_3460_dat_8.use_remesh_preserve_attributes = False
me_mesh_3460_dat_8.update()

# ---- objects
ob_scale_1_38_mm = bpy.data.objects.new('_Scale_1_38_mm', None)
ob_track_straight_ldr = bpy.data.objects.new('Track Straight.ldr', None)
ob_767_dat = bpy.data.objects.new('767.dat', me_mesh_767_dat_8)
ob_3228b_dat = bpy.data.objects.new('3228b.dat', me_mesh_3228b_dat_7)
ob_3228b_dat_001 = bpy.data.objects.new('3228b.dat.001', me_mesh_3228b_dat_7)
ob_3240b_dat = bpy.data.objects.new('3240b.dat', me_mesh_3240b_dat_7)
ob_3240b_dat_001 = bpy.data.objects.new('3240b.dat.001', me_mesh_3240b_dat_7_002)
ob_3460_dat = bpy.data.objects.new('3460.dat', me_mesh_3460_dat_8)
ob_3460_dat_001 = bpy.data.objects.new('3460.dat.001', me_mesh_3460_dat_8)

# ---- transforms, parenting, visibility, modifiers, constraints
ob_scale_1_38_mm.location = (28.0, 64.0, 2.0)
ob_track_straight_ldr.location = (-1.173e-05, 32.0, 9.537e-07)
ob_767_dat.parent = ob_track_straight_ldr
ob_767_dat.location = (0.0, 32.0, 3.2)
ob_767_dat.rotation_euler = (-1.571, 0.0, 0.0)
ob_3228b_dat.parent = ob_track_straight_ldr
ob_3228b_dat.location = (-20.0, 32.0, 9.6)
ob_3228b_dat.rotation_euler = (-1.571, -0.0, 1.571)
ob_3228b_dat_001.parent = ob_track_straight_ldr
ob_3228b_dat_001.location = (20.0, 32.0, 9.6)
ob_3228b_dat_001.rotation_euler = (-1.571, -0.0, 1.571)
ob_3240b_dat.parent = ob_track_straight_ldr
ob_3240b_dat.location = (8e-06, 32.0, 9.6)
ob_3240b_dat.rotation_euler = (-1.571, -0.0, 1.571)
ob_3240b_dat_001.parent = ob_track_straight_ldr
ob_3240b_dat_001.location = (8e-06, 32.0, 9.6)
ob_3240b_dat_001.rotation_euler = (-1.571, -0.0, 1.571)
ob_3460_dat.parent = ob_track_straight_ldr
ob_3460_dat.location = (0.0, -28.0, 3.2)
ob_3460_dat.rotation_euler = (-1.571, 0.0, 0.0)
ob_3460_dat_001.parent = ob_track_straight_ldr
ob_3460_dat_001.location = (2e-05, 92.0, 3.2)
ob_3460_dat_001.rotation_euler = (-1.571, 0.0, 0.0)

# ---- collection membership
scene.collection.objects.link(ob_scale_1_38_mm)
scene.collection.objects.link(ob_track_straight_ldr)
scene.collection.objects.link(ob_767_dat)
scene.collection.objects.link(ob_3228b_dat)
scene.collection.objects.link(ob_3228b_dat_001)
scene.collection.objects.link(ob_3240b_dat)
scene.collection.objects.link(ob_3240b_dat_001)
scene.collection.objects.link(ob_3460_dat)
scene.collection.objects.link(ob_3460_dat_001)

# ---- scene / render settings (as saved in the file)
scene.frame_start = 1; scene.frame_end = 250; scene.frame_set(0)
scene.render.engine = 'CYCLES'
scene.cycles.sampling_pattern = 'TABULATED_SOBOL'
scene.cycles.use_light_tree = False
scene.cycles.diffuse_bounces = 20
scene.cycles.glossy_bounces = 20
scene.view_settings.view_transform = 'Filmic'
bpy.context.view_layer.update()

# ---- added for rendering (the .blend has no active camera and no usable light): camera, sun
cam_auto = bpy.data.cameras.new('AutoCamera')
cam_auto.lens = 50.0
cam_auto.sensor_width = 36.0
cam_auto.clip_end = 2328.96
ob_auto_camera = bpy.data.objects.new('AutoCamera', cam_auto)
scene.collection.objects.link(ob_auto_camera)
ob_auto_camera.location = (132.705, -95.246, 110.964)
ob_auto_camera.rotation_euler = (1.09748, -7.21219e-08, 0.694738)
scene.camera = ob_auto_camera
light_auto_sun = bpy.data.lights.new('AutoSun', 'SUN')
light_auto_sun.energy = 3.0
light_auto_sun.angle = 0.0523599
ob_auto_sun = bpy.data.objects.new('AutoSun', light_auto_sun)
scene.collection.objects.link(ob_auto_sun)
ob_auto_sun.rotation_euler = (0.872665, 0.174533, 0.523599)
bpy.context.view_layer.update()
